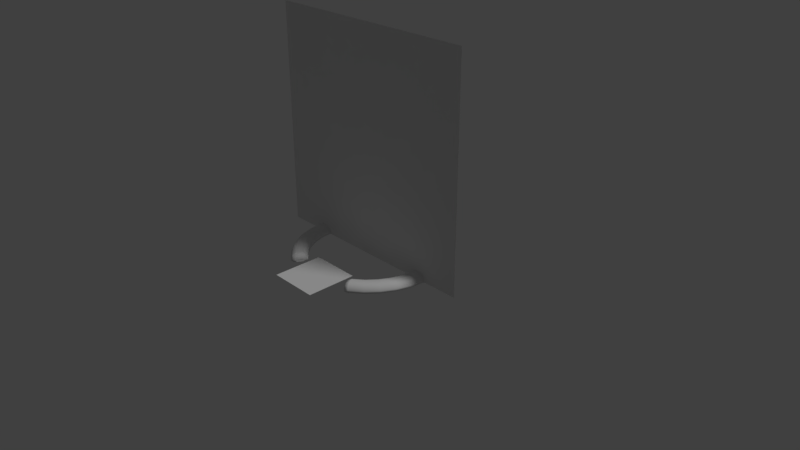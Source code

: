 # Source: tt1.blend  (saved by Blender 2.79.0; exported with 4.5.12 LTS)
import bpy
from mathutils import Matrix  # noqa: F401  (used for matrix-valued properties, if any)

bpy.ops.wm.read_factory_settings(use_empty=True)
scene = bpy.context.scene
scene.name = 'Scene'

# ---- collections
col_collection_1 = bpy.data.collections.new('Collection 1'); scene.collection.children.link(col_collection_1)

# ---- materials (node trees are filled in below, after node groups)
mat_base = bpy.data.materials.new('base')
mat_base.alpha_threshold = 0.0
mat_base.use_transparent_shadow = False
mat_base.roughness = 0.5

# ---- material node trees

# ---- world
world_world = bpy.data.worlds.new('World'); scene.world = world_world
world_world.color = (0.05088, 0.05088, 0.05088)
world_world.use_sun_shadow = False
world_world.sun_shadow_jitter_overblur = 0.0
world_world.cycles.sampling_method = 'MANUAL'

# ---- cameras
cam_camera = bpy.data.cameras.new('Camera')
cam_camera.clip_end = 100.0
cam_camera.lens = 35.0
cam_camera.sensor_width = 32.0
cam_camera.sensor_height = 18.0
cam_camera.ortho_scale = 7.314
cam_camera.dof.focus_distance = 0.0
cam_camera.dof.aperture_fstop = 128.0

# ---- lights
light_lamp = bpy.data.lights.new('Lamp', 'SUN')
light_lamp.transmission_factor = 0.0
light_lamp.cutoff_distance = 30.0
light_lamp.angle = 0.1993
light_lamp.energy = 1.0
light_lamp.shadow_buffer_clip_start = 1.001
light_lamp.shadow_soft_size = 0.1
light_lamp.shadow_cascade_max_distance = 1000.0

# ---- meshes
me_cylinder_006 = bpy.data.meshes.new('Cylinder.006')
me_cylinder_006.from_pydata([(-4.768e-07, 1.0, -4.843e-08), (0.1951, 0.9808, -4.843e-08), (0.3827, 0.9239, -4.843e-08), (0.5556, 0.8315, -4.843e-08), (0.7071, 0.7071, -4.843e-08), (0.8315, 0.5556, -4.843e-08), (0.9239, 0.3827, -4.843e-08), (0.9808, 0.1951, -4.843e-08), (1.0, 7.55e-08, -4.843e-08), (0.9808, -0.1951, -4.843e-08), (0.9239, -0.3827, -4.843e-08), (0.8315, -0.5556, -4.843e-08), (0.7071, -0.7071, -4.843e-08), (0.5556, -0.8315, -4.843e-08), (-0.5556, -0.8315, -4.843e-08), (-0.7071, -0.7071, -4.843e-08), (-0.8315, -0.5556, -4.843e-08), (-0.9239, -0.3827, -4.843e-08), (-0.9808, -0.1951, -4.843e-08), (-1.0, 9.656e-07, -4.843e-08), (-0.9808, 0.1951, -4.843e-08), (-0.9239, 0.3827, -4.843e-08), (-0.8315, 0.5556, -4.843e-08), (-0.7071, 0.7071, -4.843e-08), (-0.5556, 0.8315, -4.843e-08), (-0.3827, 0.9239, -4.843e-08), (-0.1951, 0.9808, -4.843e-08), (0.7824, 5.907e-08, -5.96e-08), (0.7674, 0.1526, -5.96e-08), (0.7674, -0.1526, -4.098e-08), (0.7228, -0.2994, -4.098e-08), (0.6505, -0.4347, -4.098e-08), (0.5532, -0.5532, -4.098e-08), (0.4347, -0.6505, -4.098e-08), (-0.4347, -0.6505, -5.96e-08), (-0.6505, -0.4347, -5.96e-08), (-0.7228, -0.2994, -5.215e-08), (-0.5532, -0.5532, -5.96e-08), (-0.7674, 0.1526, -4.098e-08), (-0.7824, 7.555e-07, -5.215e-08), (-0.7674, -0.1526, -5.215e-08), (0.7228, 0.2994, -5.96e-08), (0.6505, 0.4347, -2.235e-08), (-0.6505, 0.4347, -4.098e-08), (-0.7228, 0.2994, -4.098e-08), (0.5532, 0.5532, -2.235e-08), (-0.5532, 0.5532, -4.098e-08), (0.4347, 0.6505, -2.235e-08), (-0.4347, 0.6505, -4.098e-08), (0.2994, 0.7228, -2.235e-08), (0.1526, 0.7674, -2.235e-08), (-0.2994, 0.7228, -5.215e-08), (-0.1526, 0.7674, -3.725e-08), (-4.768e-07, 0.7824, -5.96e-08), (-5.299e-07, 0.9297, 0.1), (-4.768e-07, 1.0, 0.03), (-4.924e-07, 0.9794, 0.0795), (0.1814, 0.9118, 0.1), (0.1951, 0.9808, 0.03), (0.1911, 0.9606, 0.0795), (0.3558, 0.8589, 0.1), (0.3827, 0.9239, 0.03), (0.3748, 0.9048, 0.0795), (0.5165, 0.773, 0.1), (0.5556, 0.8315, 0.03), (0.5441, 0.8143, 0.0795), (0.6574, 0.6574, 0.1), (0.7071, 0.7071, 0.03), (0.6925, 0.6925, 0.0795), (0.773, 0.5165, 0.1), (0.8315, 0.5556, 0.03), (0.8143, 0.5441, 0.0795), (0.8589, 0.3558, 0.1), (0.9239, 0.3827, 0.03), (0.9048, 0.3748, 0.0795), (0.9118, 0.1814, 0.1), (0.9808, 0.1951, 0.03), (0.9606, 0.1911, 0.0795), (0.9297, 7.019e-08, 0.1), (1.0, 7.55e-08, 0.03), (0.9794, 7.398e-08, 0.0795), (0.9118, -0.1814, 0.1), (0.9808, -0.1951, 0.03), (0.9606, -0.1911, 0.0795), (0.8589, -0.3558, 0.1), (0.9239, -0.3827, 0.03), (0.9048, -0.3748, 0.0795), (0.773, -0.5165, 0.1), (0.8315, -0.5556, 0.03), (0.8143, -0.5441, 0.0795), (0.6574, -0.6574, 0.1), (0.7071, -0.7071, 0.03), (0.6925, -0.6925, 0.0795), (0.5165, -0.773, 0.1), (0.5556, -0.8315, 0.03), (0.5441, -0.8143, 0.0795), (-0.5165, -0.773, 0.1), (-0.5556, -0.8315, 0.03), (-0.5441, -0.8143, 0.0795), (-0.6574, -0.6574, 0.1), (-0.7071, -0.7071, 0.03), (-0.6925, -0.6925, 0.0795), (-0.773, -0.5165, 0.1), (-0.8315, -0.5556, 0.03), (-0.8143, -0.5441, 0.0795), (-0.8589, -0.3558, 0.1), (-0.9239, -0.3827, 0.03), (-0.9048, -0.3748, 0.0795), (-0.9118, -0.1814, 0.1), (-0.9808, -0.1951, 0.03), (-0.9606, -0.1911, 0.0795), (-0.9297, 8.977e-07, 0.1), (-1.0, 9.656e-07, 0.03), (-0.9794, 9.456e-07, 0.0795), (-0.9118, 0.1814, 0.1), (-0.9808, 0.1951, 0.03), (-0.9606, 0.1911, 0.0795), (-0.8589, 0.3558, 0.1), (-0.9239, 0.3827, 0.03), (-0.9048, 0.3748, 0.0795), (-0.773, 0.5165, 0.1), (-0.8315, 0.5556, 0.03), (-0.8143, 0.5441, 0.0795), (-0.6574, 0.6574, 0.1), (-0.7071, 0.7071, 0.03), (-0.6925, 0.6925, 0.0795), (-0.5165, 0.773, 0.1), (-0.5556, 0.8315, 0.03), (-0.5441, 0.8143, 0.0795), (-0.3558, 0.8589, 0.1), (-0.3827, 0.9239, 0.03), (-0.3748, 0.9048, 0.0795), (-0.1814, 0.9118, 0.1), (-0.1951, 0.9808, 0.03), (-0.1911, 0.9606, 0.0795), (0.7824, 5.907e-08, 0.03), (0.8527, 6.438e-08, 0.1), (0.803, 6.059e-08, 0.0795), (0.8363, 0.1664, 0.1), (0.7674, 0.1526, 0.03), (0.7876, 0.1567, 0.0795), (0.7674, -0.1526, 0.03), (0.8363, -0.1664, 0.1), (0.7876, -0.1567, 0.0795), (0.7228, -0.2994, 0.03), (0.7878, -0.3263, 0.1), (0.7419, -0.3073, 0.0795), (0.6505, -0.4347, 0.03), (0.709, -0.4738, 0.1), (0.6677, -0.4461, 0.0795), (0.5532, -0.5532, 0.03), (0.603, -0.603, 0.1), (0.5678, -0.5678, 0.0795), (0.4347, -0.6505, 0.03), (0.4738, -0.709, 0.1), (0.4461, -0.6677, 0.0795), (-0.4347, -0.6505, 0.03), (-0.4738, -0.709, 0.1), (-0.4461, -0.6677, 0.0795), (-0.709, -0.4738, 0.1), (-0.6505, -0.4347, 0.03), (-0.6677, -0.4461, 0.0795), (-0.7228, -0.2994, 0.03), (-0.7878, -0.3263, 0.1), (-0.7419, -0.3073, 0.0795), (-0.603, -0.603, 0.1), (-0.5532, -0.5532, 0.03), (-0.5678, -0.5678, 0.0795), (-0.7674, 0.1526, 0.03), (-0.8363, 0.1664, 0.1), (-0.7876, 0.1567, 0.0795), (-0.8527, 8.234e-07, 0.1), (-0.7824, 7.555e-07, 0.03), (-0.803, 7.754e-07, 0.0795), (-0.8363, -0.1664, 0.1), (-0.7674, -0.1526, 0.03), (-0.7876, -0.1567, 0.0795), (0.7878, 0.3263, 0.1), (0.7228, 0.2994, 0.03), (0.7419, 0.3073, 0.0795), (0.709, 0.4738, 0.1), (0.6505, 0.4347, 0.03), (0.6677, 0.4461, 0.0795), (-0.6505, 0.4347, 0.03), (-0.709, 0.4738, 0.1), (-0.6677, 0.4461, 0.0795), (-0.7878, 0.3263, 0.1), (-0.7228, 0.2994, 0.03), (-0.7419, 0.3073, 0.0795), (0.603, 0.603, 0.1), (0.5532, 0.5532, 0.03), (0.5678, 0.5678, 0.0795), (-0.5532, 0.5532, 0.03), (-0.603, 0.603, 0.1), (-0.5678, 0.5678, 0.0795), (0.4738, 0.709, 0.1), (0.4347, 0.6505, 0.03), (0.4461, 0.6677, 0.0795), (-0.4347, 0.6505, 0.03), (-0.4738, 0.709, 0.1), (-0.4461, 0.6677, 0.0795), (0.3263, 0.7878, 0.1), (0.2994, 0.7228, 0.03), (0.3073, 0.7419, 0.0795), (0.1664, 0.8363, 0.1), (0.1526, 0.7674, 0.03), (0.1567, 0.7876, 0.0795), (-0.2994, 0.7228, 0.03), (-0.3263, 0.7878, 0.1), (-0.3073, 0.7419, 0.0795), (-0.1526, 0.7674, 0.03), (-0.1664, 0.8363, 0.1), (-0.1567, 0.7876, 0.0795), (-4.214e-07, 0.8527, 0.1), (-4.768e-07, 0.7824, 0.03), (-4.606e-07, 0.803, 0.0795), (-0.4347, -0.6505, -5.96e-08), (-0.418, -0.7274, -5.588e-08), (-0.4105, -0.6834, -5.96e-08), (-0.418, -0.7274, 0.01806), (-0.4347, -0.6505, 0.03), (-0.4105, -0.6834, 0.0265), (-0.4449, -0.6683, 0.0795), (-0.4212, -0.733, 0.03357), (-0.4187, -0.6976, 0.06604), (-0.4696, -0.7112, 0.1), (-0.429, -0.7465, 0.04), (-0.4384, -0.7319, 0.08243), (-0.4553, -0.7922, 0.04), (-0.5079, -0.7776, 0.1), (-0.4732, -0.7922, 0.08243), (-0.4663, -0.8112, -4.843e-08), (-0.5428, -0.8383, -4.843e-08), (-0.5011, -0.8407, -4.47e-08), (-0.463, -0.8056, 0.03357), (-0.5326, -0.8205, 0.0795), (-0.4929, -0.8265, 0.06604), (-0.5428, -0.8383, 0.03), (-0.4663, -0.8112, 0.01806), (-0.5011, -0.8407, 0.0265), (0.418, -0.7274, -4.843e-08), (0.4347, -0.6505, -4.098e-08), (0.4105, -0.6834, -4.47e-08), (0.429, -0.7465, 0.04), (0.4696, -0.7112, 0.1), (0.4384, -0.7319, 0.08243), (0.4212, -0.733, 0.03357), (0.4449, -0.6683, 0.0795), (0.4187, -0.6976, 0.06604), (0.4347, -0.6505, 0.03), (0.418, -0.7274, 0.01806), (0.4105, -0.6834, 0.0265), (0.4663, -0.8112, 0.01806), (0.5428, -0.8383, 0.03), (0.5011, -0.8407, 0.0265), (0.5428, -0.8383, -4.843e-08), (0.4663, -0.8112, -4.843e-08), (0.5011, -0.8407, -4.843e-08), (0.5326, -0.8205, 0.0795), (0.463, -0.8056, 0.03357), (0.4929, -0.8265, 0.06604), (0.4553, -0.7922, 0.04), (0.5079, -0.7776, 0.1), (0.4732, -0.7922, 0.08243), (-0.4179, -0.7279, -5.588e-08), (-0.4179, -0.7279, 0.01806), (-0.4662, -0.8117, -4.843e-08), (-0.4662, -0.8117, 0.01806), (0.4176, -0.7274, -4.843e-08), (0.4176, -0.7274, 0.01806), (0.4659, -0.8112, 0.01806), (0.4659, -0.8112, -4.843e-08)], [], [(26, 133, 55, 0), (2, 61, 64, 3), (3, 64, 67, 4), (4, 67, 70, 5), (5, 70, 73, 6), (6, 73, 76, 7), (7, 76, 79, 8), (8, 79, 82, 9), (29, 141, 135, 27), (10, 85, 88, 11), (11, 88, 91, 12), (12, 91, 94, 13), (262, 258, 95, 93), (14, 97, 100, 15), (15, 100, 103, 16), (16, 103, 106, 17), (17, 106, 109, 18), (18, 109, 112, 19), (19, 112, 115, 20), (20, 115, 118, 21), (21, 118, 121, 22), (22, 121, 124, 23), (23, 124, 127, 24), (24, 127, 130, 25), (25, 130, 133, 26), (0, 55, 58, 1), (1, 58, 61, 2), (53, 52, 26), (28, 139, 178, 41), (33, 153, 150, 32), (32, 150, 147, 31), (44, 187, 168, 38), (30, 144, 141, 29), (153, 249, 247, 155), (43, 183, 187, 44), (46, 192, 183, 43), (53, 214, 210, 52), (48, 198, 192, 46), (37, 166, 156, 34), (9, 82, 85, 10), (51, 207, 198, 48), (47, 196, 202, 49), (39, 172, 175, 40), (36, 162, 160, 35), (35, 160, 166, 37), (52, 210, 207, 51), (42, 181, 190, 45), (41, 178, 181, 42), (31, 147, 144, 30), (222, 220, 156, 158), (49, 202, 205, 50), (50, 205, 214, 53), (38, 168, 172, 39), (45, 190, 196, 47), (219, 226, 217), (40, 175, 162, 36), (58, 55, 56, 59), (59, 56, 54, 57), (61, 58, 59, 62), (62, 59, 57, 60), (64, 61, 62, 65), (65, 62, 60, 63), (67, 64, 65, 68), (68, 65, 63, 66), (70, 67, 68, 71), (71, 68, 66, 69), (73, 70, 71, 74), (74, 71, 69, 72), (76, 73, 74, 77), (77, 74, 72, 75), (79, 76, 77, 80), (80, 77, 75, 78), (82, 79, 80, 83), (83, 80, 78, 81), (85, 82, 83, 86), (86, 83, 81, 84), (88, 85, 86, 89), (89, 86, 84, 87), (91, 88, 89, 92), (92, 89, 87, 90), (94, 91, 92, 95), (95, 92, 90, 93), (232, 237, 97, 14), (100, 97, 98, 101), (101, 98, 96, 99), (103, 100, 101, 104), (104, 101, 99, 102), (106, 103, 104, 107), (107, 104, 102, 105), (109, 106, 107, 110), (110, 107, 105, 108), (112, 109, 110, 113), (113, 110, 108, 111), (115, 112, 113, 116), (116, 113, 111, 114), (118, 115, 116, 119), (119, 116, 114, 117), (121, 118, 119, 122), (122, 119, 117, 120), (124, 121, 122, 125), (125, 122, 120, 123), (127, 124, 125, 128), (128, 125, 123, 126), (130, 127, 128, 131), (131, 128, 126, 129), (133, 130, 131, 134), (134, 131, 129, 132), (55, 133, 134, 56), (56, 134, 132, 54), (27, 135, 139, 28), (139, 135, 137, 140), (140, 137, 136, 138), (135, 141, 143, 137), (137, 143, 142, 136), (141, 144, 146, 143), (143, 146, 145, 142), (144, 147, 149, 146), (146, 149, 148, 145), (151, 148, 149, 152), (152, 149, 147, 150), (150, 153, 155, 152), (152, 155, 154, 151), (258, 253, 94, 95), (148, 151, 90), (160, 162, 164, 161), (161, 164, 163, 159), (166, 160, 161, 167), (167, 161, 159, 165), (165, 157, 158, 167), (167, 158, 156, 166), (172, 168, 170, 173), (173, 170, 169, 171), (175, 172, 173, 176), (176, 173, 171, 174), (162, 175, 176, 164), (164, 176, 174, 163), (178, 139, 140, 179), (179, 140, 138, 177), (181, 178, 179, 182), (182, 179, 177, 180), (187, 183, 185, 188), (188, 185, 184, 186), (168, 187, 188, 170), (170, 188, 186, 169), (190, 181, 182, 191), (191, 182, 180, 189), (193, 184, 185, 194), (194, 185, 183, 192), (189, 195, 197, 191), (191, 197, 196, 190), (192, 198, 200, 194), (194, 200, 199, 193), (202, 196, 197, 203), (203, 197, 195, 201), (205, 202, 203, 206), (206, 203, 201, 204), (198, 207, 209, 200), (200, 209, 208, 199), (207, 210, 212, 209), (209, 212, 211, 208), (214, 205, 206, 215), (215, 206, 204, 213), (210, 214, 215, 212), (212, 215, 213, 211), (54, 204, 57), (225, 222, 158, 157), (31, 11, 12), (159, 163, 105), (252, 261, 256), (13, 94, 253, 255), (155, 247, 244, 154), (98, 235, 229, 96), (34, 156, 220, 216), (97, 237, 235, 98), (219, 217, 218, 221), (221, 218, 216, 220), (220, 222, 224, 221), (221, 224, 223, 219), (222, 225, 227, 224), (224, 227, 226, 223), (228, 226, 227, 230), (230, 227, 225, 229), (234, 228, 230, 236), (236, 230, 229, 235), (238, 234, 236, 239), (239, 236, 235, 237), (237, 232, 233, 239), (239, 233, 231, 238), (35, 37, 16), (246, 243, 245, 248), (248, 245, 244, 247), (250, 246, 248, 251), (251, 248, 247, 249), (249, 241, 242, 251), (251, 242, 240, 250), (252, 256, 257, 254), (254, 257, 255, 253), (253, 258, 260, 254), (254, 260, 259, 252), (262, 244, 245, 263), (263, 245, 243, 261), (258, 262, 263, 260), (260, 263, 261, 259), (241, 249, 153, 33), (60, 57, 201), (54, 132, 211), (129, 126, 208), (123, 120, 184), (117, 114, 186), (111, 171, 169), (111, 169, 114), (120, 117, 186), (132, 129, 208), (63, 60, 201), (69, 66, 180), (75, 72, 177), (136, 78, 75), (138, 136, 75), (72, 69, 180), (114, 169, 186), (120, 186, 184), (177, 138, 75), (180, 177, 72), (123, 184, 193), (123, 193, 199), (180, 66, 189), (189, 66, 63), (123, 199, 126), (126, 199, 208), (195, 189, 63), (201, 195, 63), (132, 208, 211), (54, 211, 213), (201, 57, 204), (54, 213, 204), (96, 229, 157), (229, 225, 157), (102, 99, 159), (108, 105, 163), (171, 111, 108), (174, 171, 108), (105, 102, 159), (96, 157, 165), (96, 165, 99), (163, 174, 108), (99, 165, 159), (81, 78, 136), (81, 136, 142), (87, 84, 148), (93, 90, 151), (244, 262, 154), (154, 262, 93), (90, 87, 148), (81, 142, 145), (81, 145, 84), (151, 154, 93), (84, 145, 148), (234, 238, 228), (231, 217, 226), (219, 223, 226), (226, 228, 231), (238, 231, 228), (246, 250, 243), (240, 256, 261), (252, 259, 261), (261, 243, 240), (250, 240, 243), (26, 0, 53), (1, 2, 50), (3, 4, 45), (5, 6, 42), (7, 8, 27), (7, 27, 28), (4, 5, 42), (0, 1, 53), (24, 25, 51), (22, 23, 43), (20, 21, 44), (39, 19, 20), (38, 39, 20), (21, 22, 43), (25, 26, 52), (7, 28, 41), (7, 41, 6), (44, 38, 20), (43, 44, 21), (6, 41, 42), (4, 42, 45), (43, 23, 46), (46, 23, 24), (3, 45, 47), (3, 47, 49), (48, 46, 24), (51, 48, 24), (3, 49, 2), (49, 50, 2), (52, 51, 25), (1, 50, 53), (13, 255, 256), (257, 256, 255), (242, 241, 33), (242, 33, 240), (256, 240, 13), (12, 13, 33), (10, 11, 30), (8, 9, 29), (29, 27, 8), (30, 29, 9), (9, 10, 30), (13, 240, 33), (12, 33, 32), (30, 11, 31), (12, 32, 31), (18, 19, 39), (18, 39, 40), (16, 17, 36), (14, 15, 37), (233, 232, 231), (217, 231, 14), (34, 216, 218), (37, 34, 14), (218, 217, 34), (232, 14, 231), (17, 18, 40), (17, 40, 36), (217, 14, 34), (37, 15, 16), (16, 36, 35), (231, 238, 267, 266), (217, 219, 265, 264), (265, 267, 266, 264), (256, 252, 270, 271), (240, 250, 269, 268), (268, 271, 270, 269)])
me_cylinder_006.polygons.foreach_set('use_smooth', [True] * 334)
_uv = me_cylinder_006.uv_layers.new(name='UVMap')
_uv.uv.foreach_set('vector', [0.9668, 0.08828, 0.9668, 0.08828, 0.9688, 0.08828, 0.9688, 0.08828, 0.9736, 0.08828, 0.9736, 0.08828, 0.9756, 0.08828, 0.9756, 0.08828, 0.9756, 0.08828, 0.9756, 0.08828, 0.9775, 0.08828, 0.9775, 0.08828, 0.9775, 0.08828, 0.9775, 0.08828, 0.9795, 0.08828, 0.9795, 0.08828, 0.9795, 0.08828, 0.9795, 0.08828, 0.9814, 0.08828, 0.9814, 0.08828, 0.9814, 0.08828, 0.9814, 0.08828, 0.9844, 0.08828, 0.9844, 0.08828, 0.9844, 0.08828, 0.9844, 0.08828, 0.9863, 0.08828, 0.9863, 0.08828, 0.9863, 0.08828, 0.9863, 0.08828, 0.9883, 0.08828, 0.9883, 0.08828, 0.9766, 0.08828, 0.9766, 0.07187, 0.9756, 0.07187, 0.9756, 0.08828, 0.9902, 0.08828, 0.9902, 0.08828, 0.9932, 0.08828, 0.9932, 0.08828, 0.9932, 0.08828, 0.9932, 0.08828, 0.9951, 0.08828, 0.9951, 0.08828, 0.9951, 0.08828, 0.9951, 0.08828, 0.9971, 0.08828, 0.9971, 0.08828, 0.8789, 0.003125, 0.9336, 0.003125, 0.9336, 0.04844, 0.8789, 0.04844, 0.9404, 0.08828, 0.9404, 0.08828, 0.9424, 0.08828, 0.9424, 0.08828, 0.9424, 0.08828, 0.9424, 0.08828, 0.9443, 0.08828, 0.9443, 0.08828, 0.9443, 0.08828, 0.9443, 0.08828, 0.9473, 0.08828, 0.9473, 0.08828, 0.9473, 0.08828, 0.9473, 0.08828, 0.9492, 0.08828, 0.9492, 0.08828, 0.9492, 0.08828, 0.9492, 0.08828, 0.9512, 0.08828, 0.9512, 0.08828, 0.9512, 0.08828, 0.9512, 0.08828, 0.9531, 0.08828, 0.9531, 0.08828, 0.9531, 0.08828, 0.9531, 0.08828, 0.9561, 0.08828, 0.9561, 0.08828, 0.9561, 0.08828, 0.9561, 0.08828, 0.958, 0.08828, 0.958, 0.08828, 0.958, 0.08828, 0.958, 0.08828, 0.96, 0.08828, 0.96, 0.08828, 0.96, 0.08828, 0.96, 0.08828, 0.9619, 0.08828, 0.9619, 0.08828, 0.9619, 0.08828, 0.9619, 0.08828, 0.9639, 0.08828, 0.9639, 0.08828, 0.9639, 0.08828, 0.9639, 0.08828, 0.9668, 0.08828, 0.9668, 0.08828, 0.9688, 0.08828, 0.9688, 0.08828, 0.9707, 0.08828, 0.9707, 0.08828, 0.9707, 0.08828, 0.9707, 0.08828, 0.9736, 0.08828, 0.9736, 0.08828, 0.8789, 0.003125, 0.9336, 0.003125, 0.9336, 0.04844, 0.9736, 0.08828, 0.9736, 0.07187, 0.9717, 0.07187, 0.9717, 0.08828, 0.9834, 0.08828, 0.9834, 0.07187, 0.9824, 0.07187, 0.9824, 0.08828, 0.9824, 0.08828, 0.9824, 0.07187, 0.9805, 0.07187, 0.9805, 0.08828, 0.9512, 0.08828, 0.9512, 0.07187, 0.9492, 0.07187, 0.9492, 0.08828, 0.9785, 0.08828, 0.9785, 0.07187, 0.9766, 0.07187, 0.9766, 0.08828, 0.8789, 0.003125, 0.9336, 0.003125, 0.9336, 0.04844, 0.8789, 0.04844, 0.9531, 0.08828, 0.9531, 0.07187, 0.9512, 0.07187, 0.9512, 0.08828, 0.9551, 0.08828, 0.9551, 0.07187, 0.9531, 0.07187, 0.9531, 0.08828, 0.9609, 0.08828, 0.9609, 0.07187, 0.96, 0.07187, 0.96, 0.08828, 0.9561, 0.08828, 0.9561, 0.07187, 0.9551, 0.07187, 0.9551, 0.08828, 0.9414, 0.08828, 0.9414, 0.07187, 0.9395, 0.07187, 0.9395, 0.08828, 0.9883, 0.08828, 0.9883, 0.08828, 0.9902, 0.08828, 0.9902, 0.08828, 0.958, 0.08828, 0.958, 0.07187, 0.9561, 0.07187, 0.9561, 0.08828, 0.9668, 0.08828, 0.9668, 0.07187, 0.9648, 0.07187, 0.9648, 0.08828, 0.9473, 0.08828, 0.9473, 0.07187, 0.9463, 0.07187, 0.9463, 0.08828, 0.9443, 0.08828, 0.9443, 0.07187, 0.9424, 0.07187, 0.9424, 0.08828, 0.9424, 0.08828, 0.9424, 0.07187, 0.9414, 0.07187, 0.9414, 0.08828, 0.96, 0.08828, 0.96, 0.07187, 0.958, 0.07187, 0.958, 0.08828, 0.9697, 0.08828, 0.9697, 0.07187, 0.9678, 0.07187, 0.9678, 0.08828, 0.9717, 0.08828, 0.9717, 0.07187, 0.9697, 0.07187, 0.9697, 0.08828, 0.9805, 0.08828, 0.9805, 0.07187, 0.9785, 0.07187, 0.9785, 0.08828, 0.8789, 0.003125, 0.9336, 0.003125, 0.9336, 0.04844, 0.8789, 0.04844, 0.9648, 0.08828, 0.9648, 0.07187, 0.9629, 0.07187, 0.9629, 0.08828, 0.9629, 0.08828, 0.9629, 0.07187, 0.9609, 0.07187, 0.9609, 0.08828, 0.9492, 0.08828, 0.9492, 0.07187, 0.9473, 0.07187, 0.9473, 0.08828, 0.9678, 0.08828, 0.9678, 0.07187, 0.9668, 0.07187, 0.9668, 0.08828, 0.8789, 0.003125, 0.9336, 0.003125, 0.9336, 0.04844, 0.9463, 0.08828, 0.9463, 0.07187, 0.9443, 0.07187, 0.9443, 0.08828, 0.8789, 0.003125, 0.9336, 0.003125, 0.9336, 0.04844, 0.8789, 0.04844, 0.8789, 0.003125, 0.9336, 0.003125, 0.9336, 0.04844, 0.8789, 0.04844, 0.8789, 0.003125, 0.9336, 0.003125, 0.9336, 0.04844, 0.8789, 0.04844, 0.8789, 0.003125, 0.9336, 0.003125, 0.9336, 0.04844, 0.8789, 0.04844, 0.8789, 0.003125, 0.9336, 0.003125, 0.9336, 0.04844, 0.8789, 0.04844, 0.8789, 0.003125, 0.9336, 0.003125, 0.9336, 0.04844, 0.8789, 0.04844, 0.8789, 0.003125, 0.9336, 0.003125, 0.9336, 0.04844, 0.8789, 0.04844, 0.8789, 0.003125, 0.9336, 0.003125, 0.9336, 0.04844, 0.8789, 0.04844, 0.8789, 0.003125, 0.9336, 0.003125, 0.9336, 0.04844, 0.8789, 0.04844, 0.8789, 0.003125, 0.9336, 0.003125, 0.9336, 0.04844, 0.8789, 0.04844, 0.8789, 0.003125, 0.9336, 0.003125, 0.9336, 0.04844, 0.8789, 0.04844, 0.8789, 0.003125, 0.9336, 0.003125, 0.9336, 0.04844, 0.8789, 0.04844, 0.8789, 0.003125, 0.9336, 0.003125, 0.9336, 0.04844, 0.8789, 0.04844, 0.8789, 0.003125, 0.9336, 0.003125, 0.9336, 0.04844, 0.8789, 0.04844, 0.8789, 0.003125, 0.9336, 0.003125, 0.9336, 0.04844, 0.8789, 0.04844, 0.8789, 0.003125, 0.9336, 0.003125, 0.9336, 0.04844, 0.8789, 0.04844, 0.8789, 0.003125, 0.9336, 0.003125, 0.9336, 0.04844, 0.8789, 0.04844, 0.8789, 0.003125, 0.9336, 0.003125, 0.9336, 0.04844, 0.8789, 0.04844, 0.8789, 0.003125, 0.9336, 0.003125, 0.9336, 0.04844, 0.8789, 0.04844, 0.8789, 0.003125, 0.9336, 0.003125, 0.9336, 0.04844, 0.8789, 0.04844, 0.8789, 0.003125, 0.9336, 0.003125, 0.9336, 0.04844, 0.8789, 0.04844, 0.8789, 0.003125, 0.9336, 0.003125, 0.9336, 0.04844, 0.8789, 0.04844, 0.8789, 0.003125, 0.9336, 0.003125, 0.9336, 0.04844, 0.8789, 0.04844, 0.8789, 0.003125, 0.9336, 0.003125, 0.9336, 0.04844, 0.8789, 0.04844, 0.8789, 0.003125, 0.9336, 0.003125, 0.9336, 0.04844, 0.8789, 0.04844, 0.8789, 0.003125, 0.9336, 0.003125, 0.9336, 0.04844, 0.8789, 0.04844, 0.9395, 0.08828, 0.9395, 0.08828, 0.9404, 0.08828, 0.9404, 0.08828, 0.8789, 0.003125, 0.9336, 0.003125, 0.9336, 0.04844, 0.8789, 0.04844, 0.8789, 0.003125, 0.9336, 0.003125, 0.9336, 0.04844, 0.8789, 0.04844, 0.8789, 0.003125, 0.9336, 0.003125, 0.9336, 0.04844, 0.8789, 0.04844, 0.8789, 0.003125, 0.9336, 0.003125, 0.9336, 0.04844, 0.8789, 0.04844, 0.8789, 0.003125, 0.9336, 0.003125, 0.9336, 0.04844, 0.8789, 0.04844, 0.8789, 0.003125, 0.9336, 0.003125, 0.9336, 0.04844, 0.8789, 0.04844, 0.8789, 0.003125, 0.9336, 0.003125, 0.9336, 0.04844, 0.8789, 0.04844, 0.8789, 0.003125, 0.9336, 0.003125, 0.9336, 0.04844, 0.8789, 0.04844, 0.8789, 0.003125, 0.9336, 0.003125, 0.9336, 0.04844, 0.8789, 0.04844, 0.8789, 0.003125, 0.9336, 0.003125, 0.9336, 0.04844, 0.8789, 0.04844, 0.8789, 0.003125, 0.9336, 0.003125, 0.9336, 0.04844, 0.8789, 0.04844, 0.8789, 0.003125, 0.9336, 0.003125, 0.9336, 0.04844, 0.8789, 0.04844, 0.8789, 0.003125, 0.9336, 0.003125, 0.9336, 0.04844, 0.8789, 0.04844, 0.8789, 0.003125, 0.9336, 0.003125, 0.9336, 0.04844, 0.8789, 0.04844, 0.8789, 0.003125, 0.9336, 0.003125, 0.9336, 0.04844, 0.8789, 0.04844, 0.8789, 0.003125, 0.9336, 0.003125, 0.9336, 0.04844, 0.8789, 0.04844, 0.8789, 0.003125, 0.9336, 0.003125, 0.9336, 0.04844, 0.8789, 0.04844, 0.8789, 0.003125, 0.9336, 0.003125, 0.9336, 0.04844, 0.8789, 0.04844, 0.8789, 0.003125, 0.9336, 0.003125, 0.9336, 0.04844, 0.8789, 0.04844, 0.8789, 0.003125, 0.9336, 0.003125, 0.9336, 0.04844, 0.8789, 0.04844, 0.8789, 0.003125, 0.9336, 0.003125, 0.9336, 0.04844, 0.8789, 0.04844, 0.8789, 0.003125, 0.9336, 0.003125, 0.9336, 0.04844, 0.8789, 0.04844, 0.8789, 0.003125, 0.9336, 0.003125, 0.9336, 0.04844, 0.8789, 0.04844, 0.8789, 0.003125, 0.9336, 0.003125, 0.9336, 0.04844, 0.8789, 0.04844, 0.8789, 0.003125, 0.9336, 0.003125, 0.9336, 0.04844, 0.8789, 0.04844, 0.8789, 0.003125, 0.9336, 0.003125, 0.9336, 0.04844, 0.8789, 0.04844, 0.9756, 0.08828, 0.9756, 0.07187, 0.9736, 0.07187, 0.9736, 0.08828, 0.8789, 0.003125, 0.9336, 0.003125, 0.9336, 0.04844, 0.8789, 0.04844, 0.8789, 0.003125, 0.9336, 0.003125, 0.9336, 0.04844, 0.8789, 0.04844, 0.8789, 0.003125, 0.9336, 0.003125, 0.9336, 0.04844, 0.8789, 0.04844, 0.8789, 0.003125, 0.9336, 0.003125, 0.9336, 0.04844, 0.8789, 0.04844, 0.8789, 0.003125, 0.9336, 0.003125, 0.9336, 0.04844, 0.8789, 0.04844, 0.8789, 0.003125, 0.9336, 0.003125, 0.9336, 0.04844, 0.8789, 0.04844, 0.8789, 0.003125, 0.9336, 0.003125, 0.9336, 0.04844, 0.8789, 0.04844, 0.8789, 0.003125, 0.9336, 0.003125, 0.9336, 0.04844, 0.8789, 0.04844, 0.8789, 0.003125, 0.9336, 0.003125, 0.9336, 0.04844, 0.8789, 0.04844, 0.8789, 0.003125, 0.9336, 0.003125, 0.9336, 0.04844, 0.8789, 0.04844, 0.8789, 0.003125, 0.9336, 0.003125, 0.9336, 0.04844, 0.8789, 0.04844, 0.8789, 0.003125, 0.9336, 0.003125, 0.9336, 0.04844, 0.8789, 0.04844, 0.8789, 0.003125, 0.9336, 0.003125, 0.9336, 0.04844, 0.8789, 0.04844, 0.8789, 0.003125, 0.9336, 0.003125, 0.9336, 0.04844, 0.8789, 0.003125, 0.9336, 0.003125, 0.9336, 0.04844, 0.8789, 0.04844, 0.8789, 0.003125, 0.9336, 0.003125, 0.9336, 0.04844, 0.8789, 0.04844, 0.8789, 0.003125, 0.9336, 0.003125, 0.9336, 0.04844, 0.8789, 0.04844, 0.8789, 0.003125, 0.9336, 0.003125, 0.9336, 0.04844, 0.8789, 0.04844, 0.8789, 0.003125, 0.9336, 0.003125, 0.9336, 0.04844, 0.8789, 0.04844, 0.8789, 0.003125, 0.9336, 0.003125, 0.9336, 0.04844, 0.8789, 0.04844, 0.8789, 0.003125, 0.9336, 0.003125, 0.9336, 0.04844, 0.8789, 0.04844, 0.8789, 0.003125, 0.9336, 0.003125, 0.9336, 0.04844, 0.8789, 0.04844, 0.8789, 0.003125, 0.9336, 0.003125, 0.9336, 0.04844, 0.8789, 0.04844, 0.8789, 0.003125, 0.9336, 0.003125, 0.9336, 0.04844, 0.8789, 0.04844, 0.8789, 0.003125, 0.9336, 0.003125, 0.9336, 0.04844, 0.8789, 0.04844, 0.8789, 0.003125, 0.9336, 0.003125, 0.9336, 0.04844, 0.8789, 0.04844, 0.8789, 0.003125, 0.9336, 0.003125, 0.9336, 0.04844, 0.8789, 0.04844, 0.8789, 0.003125, 0.9336, 0.003125, 0.9336, 0.04844, 0.8789, 0.04844, 0.8789, 0.003125, 0.9336, 0.003125, 0.9336, 0.04844, 0.8789, 0.04844, 0.8789, 0.003125, 0.9336, 0.003125, 0.9336, 0.04844, 0.8789, 0.04844, 0.8789, 0.003125, 0.9336, 0.003125, 0.9336, 0.04844, 0.8789, 0.04844, 0.8789, 0.003125, 0.9336, 0.003125, 0.9336, 0.04844, 0.8789, 0.04844, 0.8789, 0.003125, 0.9336, 0.003125, 0.9336, 0.04844, 0.8789, 0.04844, 0.8789, 0.003125, 0.9336, 0.003125, 0.9336, 0.04844, 0.8789, 0.04844, 0.8789, 0.003125, 0.9336, 0.003125, 0.9336, 0.04844, 0.8789, 0.04844, 0.8789, 0.003125, 0.9336, 0.003125, 0.9336, 0.04844, 0.8789, 0.04844, 0.8789, 0.003125, 0.9336, 0.003125, 0.9336, 0.04844, 0.8789, 0.04844, 0.8789, 0.003125, 0.9336, 0.003125, 0.9336, 0.04844, 0.8789, 0.04844, 0.8789, 0.003125, 0.9336, 0.003125, 0.9336, 0.04844, 0.8789, 0.04844, 0.8789, 0.003125, 0.9336, 0.003125, 0.9336, 0.04844, 0.8789, 0.04844, 0.8789, 0.003125, 0.9336, 0.003125, 0.9336, 0.04844, 0.8789, 0.04844, 0.8789, 0.003125, 0.9336, 0.003125, 0.9336, 0.04844, 0.8789, 0.04844, 0.8789, 0.003125, 0.9336, 0.003125, 0.9336, 0.04844, 0.8789, 0.04844, 0.8789, 0.003125, 0.9336, 0.003125, 0.9336, 0.04844, 0.8789, 0.04844, 0.8789, 0.003125, 0.9336, 0.003125, 0.9336, 0.04844, 0.8789, 0.04844, 0.8789, 0.003125, 0.9336, 0.003125, 0.9336, 0.04844, 0.8789, 0.04844, 0.8789, 0.003125, 0.9336, 0.003125, 0.9336, 0.04844, 0.8789, 0.04844, 0.8789, 0.003125, 0.9336, 0.003125, 0.9336, 0.04844, 0.8789, 0.04844, 0.8789, 0.003125, 0.9336, 0.003125, 0.9336, 0.04844, 0.8789, 0.04844, 0.8789, 0.003125, 0.9336, 0.003125, 0.9336, 0.04844, 0.8789, 0.04844, 0.8789, 0.003125, 0.9336, 0.003125, 0.9336, 0.04844, 0.8789, 0.04844, 0.8789, 0.003125, 0.9336, 0.003125, 0.9336, 0.04844, 0.8789, 0.04844, 0.8789, 0.003125, 0.9336, 0.003125, 0.9336, 0.04844, 0.8789, 0.04844, 0.8789, 0.003125, 0.9336, 0.003125, 0.9336, 0.04844, 0.8789, 0.04844, 0.8789, 0.003125, 0.9336, 0.003125, 0.9336, 0.04844, 0.8789, 0.003125, 0.9336, 0.003125, 0.9336, 0.04844, 0.8789, 0.04844, 0.8789, 0.003125, 0.9336, 0.003125, 0.9336, 0.04844, 0.8789, 0.003125, 0.9336, 0.003125, 0.9336, 0.04844, 0.8789, 0.003125, 0.9336, 0.003125, 0.9336, 0.04844, 0.9971, 0.08828, 0.9971, 0.08828, 0.998, 0.08828, 0.998, 0.08828, 0.8789, 0.003125, 0.9336, 0.003125, 0.9336, 0.04844, 0.8789, 0.04844, 0.8789, 0.003125, 0.9336, 0.003125, 0.9336, 0.04844, 0.8789, 0.04844, 0.8789, 0.003125, 0.9336, 0.003125, 0.9336, 0.04844, 0.8789, 0.04844, 0.8789, 0.003125, 0.9336, 0.003125, 0.9336, 0.04844, 0.8789, 0.04844, 0.9395, 0.07187, 0.9395, 0.07187, 0.9395, 0.07187, 0.9395, 0.07187, 0.9395, 0.07187, 0.9395, 0.07187, 0.9395, 0.07187, 0.9395, 0.07187, 0.8789, 0.003125, 0.9336, 0.003125, 0.9336, 0.04844, 0.8789, 0.04844, 0.8789, 0.003125, 0.9336, 0.003125, 0.9336, 0.04844, 0.8789, 0.04844, 0.8789, 0.003125, 0.9336, 0.003125, 0.9336, 0.04844, 0.8789, 0.04844, 0.8789, 0.003125, 0.9336, 0.003125, 0.9336, 0.04844, 0.8789, 0.04844, 0.8789, 0.003125, 0.9336, 0.003125, 0.9336, 0.04844, 0.8789, 0.04844, 0.8789, 0.003125, 0.9336, 0.003125, 0.9336, 0.04844, 0.8789, 0.04844, 0.8789, 0.003125, 0.9336, 0.003125, 0.9336, 0.04844, 0.8789, 0.04844, 0.8789, 0.003125, 0.9336, 0.003125, 0.9336, 0.04844, 0.8789, 0.04844, 0.8789, 0.003125, 0.9336, 0.003125, 0.9336, 0.04844, 0.8789, 0.04844, 0.8789, 0.003125, 0.9336, 0.003125, 0.9336, 0.04844, 0.8789, 0.04844, 0.9395, 0.08828, 0.9395, 0.08828, 0.9395, 0.08828, 0.9395, 0.08828, 0.9395, 0.08828, 0.9395, 0.08828, 0.9395, 0.08828, 0.9395, 0.08828, 0.8789, 0.003125, 0.9336, 0.003125, 0.9336, 0.04844, 0.8789, 0.003125, 0.9336, 0.003125, 0.9336, 0.04844, 0.8789, 0.04844, 0.8789, 0.003125, 0.9336, 0.003125, 0.9336, 0.04844, 0.8789, 0.04844, 0.8789, 0.003125, 0.9336, 0.003125, 0.9336, 0.04844, 0.8789, 0.04844, 0.8789, 0.003125, 0.9336, 0.003125, 0.9336, 0.04844, 0.8789, 0.04844, 0.9395, 0.07187, 0.9395, 0.07187, 0.9395, 0.07187, 0.9395, 0.07187, 0.9395, 0.07187, 0.9395, 0.07187, 0.9395, 0.07187, 0.9395, 0.07187, 0.998, 0.08828, 0.998, 0.08828, 0.998, 0.08828, 0.998, 0.08828, 0.998, 0.08828, 0.998, 0.08828, 0.998, 0.08828, 0.998, 0.08828, 0.8789, 0.003125, 0.9336, 0.003125, 0.9336, 0.04844, 0.8789, 0.04844, 0.8789, 0.003125, 0.9336, 0.003125, 0.9336, 0.04844, 0.8789, 0.04844, 0.8789, 0.003125, 0.9336, 0.003125, 0.9336, 0.04844, 0.8789, 0.04844, 0.8789, 0.003125, 0.9336, 0.003125, 0.9336, 0.04844, 0.8789, 0.04844, 0.8789, 0.003125, 0.9336, 0.003125, 0.9336, 0.04844, 0.8789, 0.04844, 0.8789, 0.003125, 0.9336, 0.003125, 0.9336, 0.04844, 0.8789, 0.04844, 0.8789, 0.003125, 0.9336, 0.003125, 0.9336, 0.04844, 0.8789, 0.04844, 0.8789, 0.003125, 0.9336, 0.003125, 0.9336, 0.04844, 0.8789, 0.003125, 0.9336, 0.003125, 0.9336, 0.04844, 0.8789, 0.003125, 0.9336, 0.003125, 0.9336, 0.04844, 0.8789, 0.003125, 0.9336, 0.003125, 0.9336, 0.04844, 0.8789, 0.003125, 0.9336, 0.003125, 0.9336, 0.04844, 0.8789, 0.003125, 0.9336, 0.003125, 0.9336, 0.04844, 0.8789, 0.003125, 0.9336, 0.003125, 0.9336, 0.04844, 0.8789, 0.003125, 0.9336, 0.003125, 0.9336, 0.04844, 0.8789, 0.003125, 0.9336, 0.003125, 0.9336, 0.04844, 0.8789, 0.003125, 0.9336, 0.003125, 0.9336, 0.04844, 0.8789, 0.003125, 0.9336, 0.003125, 0.9336, 0.04844, 0.8789, 0.003125, 0.9336, 0.003125, 0.9336, 0.04844, 0.8789, 0.003125, 0.9336, 0.003125, 0.9336, 0.04844, 0.8789, 0.003125, 0.9336, 0.003125, 0.9336, 0.04844, 0.8789, 0.003125, 0.9336, 0.003125, 0.9336, 0.04844, 0.8789, 0.003125, 0.9336, 0.003125, 0.9336, 0.04844, 0.8789, 0.003125, 0.9336, 0.003125, 0.9336, 0.04844, 0.8789, 0.003125, 0.9336, 0.003125, 0.9336, 0.04844, 0.8789, 0.003125, 0.9336, 0.003125, 0.9336, 0.04844, 0.8789, 0.003125, 0.9336, 0.003125, 0.9336, 0.04844, 0.8789, 0.003125, 0.9336, 0.003125, 0.9336, 0.04844, 0.8789, 0.003125, 0.9336, 0.003125, 0.9336, 0.04844, 0.8789, 0.003125, 0.9336, 0.003125, 0.9336, 0.04844, 0.8789, 0.003125, 0.9336, 0.003125, 0.9336, 0.04844, 0.8789, 0.003125, 0.9336, 0.003125, 0.9336, 0.04844, 0.8789, 0.003125, 0.9336, 0.003125, 0.9336, 0.04844, 0.8789, 0.003125, 0.9336, 0.003125, 0.9336, 0.04844, 0.8789, 0.003125, 0.9336, 0.003125, 0.9336, 0.04844, 0.8789, 0.003125, 0.9336, 0.003125, 0.9336, 0.04844, 0.8789, 0.003125, 0.9336, 0.003125, 0.9336, 0.04844, 0.8789, 0.003125, 0.9336, 0.003125, 0.9336, 0.04844, 0.8789, 0.003125, 0.9336, 0.003125, 0.9336, 0.04844, 0.8789, 0.003125, 0.9336, 0.003125, 0.9336, 0.04844, 0.8789, 0.003125, 0.9336, 0.003125, 0.9336, 0.04844, 0.8789, 0.003125, 0.9336, 0.003125, 0.9336, 0.04844, 0.8789, 0.003125, 0.9336, 0.003125, 0.9336, 0.04844, 0.8789, 0.003125, 0.9336, 0.003125, 0.9336, 0.04844, 0.8789, 0.003125, 0.9336, 0.003125, 0.9336, 0.04844, 0.8789, 0.003125, 0.9336, 0.003125, 0.9336, 0.04844, 0.8789, 0.003125, 0.9336, 0.003125, 0.9336, 0.04844, 0.8789, 0.003125, 0.9336, 0.003125, 0.9336, 0.04844, 0.8789, 0.003125, 0.9336, 0.003125, 0.9336, 0.04844, 0.8789, 0.003125, 0.9336, 0.003125, 0.9336, 0.04844, 0.8789, 0.003125, 0.9336, 0.003125, 0.9336, 0.04844, 0.8789, 0.003125, 0.9336, 0.003125, 0.9336, 0.04844, 0.8789, 0.003125, 0.9336, 0.003125, 0.9336, 0.04844, 0.8789, 0.003125, 0.9336, 0.003125, 0.9336, 0.04844, 0.8789, 0.003125, 0.9336, 0.003125, 0.9336, 0.04844, 0.8789, 0.003125, 0.9336, 0.003125, 0.9336, 0.04844, 0.8789, 0.003125, 0.9336, 0.003125, 0.9336, 0.04844, 0.8789, 0.003125, 0.9336, 0.003125, 0.9336, 0.04844, 0.8789, 0.003125, 0.9336, 0.003125, 0.9336, 0.04844, 0.8789, 0.003125, 0.9336, 0.003125, 0.9336, 0.04844, 0.8789, 0.003125, 0.9336, 0.003125, 0.9336, 0.04844, 0.8789, 0.003125, 0.9336, 0.003125, 0.9336, 0.04844, 0.8789, 0.003125, 0.9336, 0.003125, 0.9336, 0.04844, 0.8789, 0.003125, 0.9336, 0.003125, 0.9336, 0.04844, 0.8789, 0.003125, 0.9336, 0.003125, 0.9336, 0.04844, 0.8789, 0.003125, 0.9336, 0.003125, 0.9336, 0.04844, 0.8789, 0.003125, 0.9336, 0.003125, 0.9336, 0.04844, 0.8789, 0.003125, 0.9336, 0.003125, 0.9336, 0.04844, 0.8789, 0.003125, 0.9336, 0.003125, 0.9336, 0.04844, 0.8789, 0.003125, 0.9336, 0.003125, 0.9336, 0.04844, 0.8789, 0.003125, 0.9336, 0.003125, 0.9336, 0.04844, 0.8789, 0.003125, 0.9336, 0.003125, 0.9336, 0.04844, 0.8789, 0.003125, 0.9336, 0.003125, 0.9336, 0.04844, 0.8789, 0.003125, 0.9336, 0.003125, 0.9336, 0.04844, 0.8789, 0.003125, 0.9336, 0.003125, 0.9336, 0.04844, 0.8789, 0.003125, 0.9336, 0.003125, 0.9336, 0.04844, 0.8789, 0.003125, 0.9336, 0.003125, 0.9336, 0.04844, 0.8789, 0.003125, 0.9336, 0.003125, 0.9336, 0.04844, 0.8789, 0.003125, 0.9336, 0.003125, 0.9336, 0.04844, 0.8789, 0.003125, 0.9336, 0.003125, 0.9336, 0.04844, 0.8789, 0.003125, 0.9336, 0.003125, 0.9336, 0.04844, 0.8789, 0.003125, 0.9336, 0.003125, 0.9336, 0.04844, 0.8789, 0.003125, 0.9336, 0.003125, 0.9336, 0.04844, 0.8789, 0.003125, 0.9336, 0.003125, 0.9336, 0.04844, 0.8789, 0.003125, 0.9336, 0.003125, 0.9336, 0.04844, 0.8789, 0.003125, 0.9336, 0.003125, 0.9336, 0.04844, 0.8789, 0.003125, 0.9336, 0.003125, 0.9336, 0.04844, 0.8789, 0.003125, 0.9336, 0.003125, 0.9336, 0.04844, 0.8789, 0.003125, 0.9336, 0.003125, 0.9336, 0.04844, 0.8789, 0.003125, 0.9336, 0.003125, 0.9336, 0.04844, 0.8789, 0.003125, 0.9336, 0.003125, 0.9336, 0.04844, 0.8789, 0.003125, 0.9336, 0.003125, 0.9336, 0.04844, 0.8789, 0.003125, 0.9336, 0.003125, 0.9336, 0.04844, 0.8789, 0.003125, 0.9336, 0.003125, 0.9336, 0.04844, 0.8789, 0.003125, 0.9336, 0.003125, 0.9336, 0.04844, 0.8789, 0.003125, 0.9336, 0.003125, 0.9336, 0.04844, 0.8789, 0.003125, 0.9336, 0.003125, 0.9336, 0.04844, 0.8789, 0.003125, 0.9336, 0.003125, 0.9336, 0.04844, 0.8789, 0.003125, 0.9336, 0.003125, 0.9336, 0.04844, 0.8789, 0.003125, 0.9336, 0.003125, 0.9336, 0.04844, 0.8789, 0.003125, 0.9336, 0.003125, 0.9336, 0.04844, 0.8789, 0.003125, 0.9336, 0.003125, 0.9336, 0.04844, 0.8789, 0.003125, 0.9336, 0.003125, 0.9336, 0.04844, 0.8789, 0.003125, 0.9336, 0.003125, 0.9336, 0.04844, 0.8789, 0.003125, 0.9336, 0.003125, 0.9336, 0.04844, 0.8789, 0.003125, 0.9336, 0.003125, 0.9336, 0.04844, 0.8789, 0.003125, 0.9336, 0.003125, 0.9336, 0.04844, 0.8789, 0.003125, 0.9336, 0.003125, 0.9336, 0.04844, 0.8789, 0.003125, 0.9336, 0.003125, 0.9336, 0.04844, 0.8789, 0.003125, 0.9336, 0.003125, 0.9336, 0.04844, 0.8789, 0.003125, 0.9336, 0.003125, 0.9336, 0.04844, 0.8789, 0.003125, 0.9336, 0.003125, 0.9336, 0.04844, 0.8789, 0.003125, 0.9336, 0.003125, 0.9336, 0.04844, 0.8789, 0.003125, 0.9336, 0.003125, 0.9336, 0.04844, 0.8789, 0.003125, 0.9336, 0.003125, 0.9336, 0.04844, 0.8789, 0.003125, 0.9336, 0.003125, 0.9336, 0.04844, 0.8789, 0.003125, 0.9336, 0.003125, 0.9336, 0.04844, 0.8789, 0.003125, 0.9336, 0.003125, 0.9336, 0.04844, 0.8789, 0.003125, 0.9336, 0.003125, 0.9336, 0.04844, 0.8789, 0.003125, 0.9336, 0.003125, 0.9336, 0.04844, 0.8789, 0.003125, 0.9336, 0.003125, 0.9336, 0.04844, 0.8789, 0.003125, 0.9336, 0.003125, 0.9336, 0.04844, 0.8789, 0.003125, 0.9336, 0.003125, 0.9336, 0.04844, 0.8789, 0.003125, 0.9336, 0.003125, 0.9336, 0.04844, 0.8789, 0.003125, 0.9336, 0.003125, 0.9336, 0.04844, 0.8789, 0.003125, 0.9336, 0.003125, 0.9336, 0.04844, 0.8789, 0.003125, 0.9336, 0.003125, 0.9336, 0.04844, 0.8789, 0.003125, 0.9336, 0.003125, 0.9336, 0.04844, 0.8789, 0.003125, 0.9336, 0.003125, 0.9336, 0.04844, 0.8789, 0.003125, 0.9336, 0.003125, 0.9336, 0.04844, 0.8789, 0.003125, 0.9336, 0.003125, 0.9336, 0.04844, 0.9395, 0.08828, 0.9395, 0.08828, 0.9395, 0.08828, 0.9395, 0.08828, 0.9336, 0.04844, 0.8789, 0.003125, 0.8789, 0.003125, 0.9336, 0.04844, 0.9961, 0.0875, 0.9492, 0.0875, 0.9492, 0.06484, 0.9961, 0.06484, 0.9336, 0.04844, 0.8789, 0.003125, 0.8789, 0.003125, 0.9336, 0.04844, 0.9395, 0.07187, 0.9395, 0.07187, 0.9395, 0.07187, 0.9395, 0.07187, 0.9941, 0.07969, 0.9453, 0.07969, 0.9453, 0.06484, 0.9941, 0.06484])
me_cylinder_006.materials.append(mat_base)
me_cylinder_006.use_remesh_preserve_volume = False
me_cylinder_006.use_remesh_preserve_attributes = False
me_cylinder_006.use_mirror_vertex_groups = False
me_cylinder_006.update()
me_cuback = bpy.data.meshes.new('CUBack')
me_cuback.from_pydata([(0.863, 0.1125, 0.0), (0.757, 0.1125, 0.0), (0.558, -0.1075, 0.0), (0.783, -0.3365, 0.0), (0.903, -0.3365, 0.0), (0.671, -0.1075, 0.0), (0.554, 0.3455, 0.0), (0.465, 0.3455, 0.0), (0.465, -0.3365, 0.0), (0.554, -0.3365, 0.0), (0.358, 0.0905, 0.0), (0.3474, 0.0951, 0.0), (0.3371, 0.09939, 0.0), (0.3269, 0.1034, 0.0), (0.3167, 0.107, 0.0), (0.3066, 0.1102, 0.0), (0.2964, 0.1131, 0.0), (0.286, 0.1156, 0.0), (0.2753, 0.1177, 0.0), (0.2642, 0.1193, 0.0), (0.2527, 0.1205, 0.0), (0.2407, 0.1213, 0.0), (0.228, 0.1215, 0.0), (0.1951, 0.1196, 0.0), (0.1643, 0.1139, 0.0), (0.1359, 0.1045, 0.0), (0.11, 0.09165, 0.0), (0.08665, 0.07544, 0.0), (0.066, 0.056, 0.0), (0.04819, 0.03348, 0.0), (0.03333, 0.008019, 0.0), (0.02156, -0.02025, 0.0), (0.013, -0.05119, 0.0), (0.007771, -0.08465, 0.0), (0.006, -0.1205, 0.0), (0.007927, -0.1527, 0.0), (0.01358, -0.183, 0.0), (0.02278, -0.2113, 0.0), (0.03533, -0.2375, 0.0), (0.05105, -0.2613, 0.0), (0.06975, -0.2825, 0.0), (0.09124, -0.301, 0.0), (0.1153, -0.3165, 0.0), (0.1418, -0.3289, 0.0), (0.1706, -0.338, 0.0), (0.2014, -0.3436, 0.0), (0.234, -0.3455, 0.0), (0.2459, -0.3453, 0.0), (0.2582, -0.3445, 0.0), (0.2705, -0.3434, 0.0), (0.283, -0.3419, 0.0), (0.2953, -0.34, 0.0), (0.3074, -0.3378, 0.0), (0.3191, -0.3352, 0.0), (0.3304, -0.3325, 0.0), (0.341, -0.3295, 0.0), (0.3509, -0.3263, 0.0), (0.36, -0.323, 0.0), (0.368, -0.3195, 0.0), (0.368, -0.2315, 0.0), (0.3569, -0.2363, 0.0), (0.3462, -0.2407, 0.0), (0.3358, -0.2446, 0.0), (0.3256, -0.2482, 0.0), (0.3156, -0.2513, 0.0), (0.3059, -0.254, 0.0), (0.2963, -0.2563, 0.0), (0.2867, -0.2582, 0.0), (0.2773, -0.2596, 0.0), (0.2679, -0.2607, 0.0), (0.2585, -0.2613, 0.0), (0.249, -0.2615, 0.0), (0.2267, -0.2603, 0.0), (0.2058, -0.2569, 0.0), (0.1864, -0.2513, 0.0), (0.1687, -0.2435, 0.0), (0.1527, -0.2337, 0.0), (0.1385, -0.2219, 0.0), (0.1262, -0.2081, 0.0), (0.116, -0.1925, 0.0), (0.1078, -0.175, 0.0), (0.1019, -0.1558, 0.0), (0.09823, -0.135, 0.0), (0.097, -0.1125, 0.0), (0.09815, -0.09039, 0.0), (0.1015, -0.06964, 0.0), (0.107, -0.05036, 0.0), (0.1145, -0.03265, 0.0), (0.1239, -0.01662, 0.0), (0.1351, -0.002375, 0.0), (0.148, 0.009972, 0.0), (0.1625, 0.02031, 0.0), (0.1784, 0.02855, 0.0), (0.1957, 0.03456, 0.0), (0.2143, 0.03825, 0.0), (0.234, 0.0395, 0.0), (0.2437, 0.03928, 0.0), (0.2532, 0.0386, 0.0), (0.2627, 0.03741, 0.0), (0.2721, 0.03565, 0.0), (0.2817, 0.03328, 0.0), (0.2915, 0.03025, 0.0), (0.3015, 0.02651, 0.0), (0.3119, 0.02202, 0.0), (0.3226, 0.01672, 0.0), (0.3338, 0.01056, 0.0), (0.3456, 0.003508, 0.0), (0.358, -0.0045, 0.0), (-0.051, -0.2565, 0.0), (-0.05595, -0.2601, 0.0), (-0.0608, -0.2635, 0.0), (-0.06552, -0.2666, 0.0), (-0.07007, -0.2694, 0.0), (-0.07445, -0.2719, 0.0), (-0.07862, -0.2741, 0.0), (-0.08257, -0.276, 0.0), (-0.08626, -0.2776, 0.0), (-0.08967, -0.2789, 0.0), (-0.09278, -0.2798, 0.0), (-0.09557, -0.2803, 0.0), (-0.098, -0.2805, 0.0), (-0.1006, -0.2804, 0.0), (-0.1031, -0.28, 0.0), (-0.1053, -0.2793, 0.0), (-0.1073, -0.2783, 0.0), (-0.1091, -0.277, 0.0), (-0.1106, -0.2754, 0.0), (-0.1119, -0.2734, 0.0), (-0.113, -0.271, 0.0), (-0.1139, -0.2683, 0.0), (-0.1145, -0.2651, 0.0), (-0.1149, -0.2615, 0.0), (-0.115, -0.2575, 0.0), (-0.115, -0.0265, 0.0), (-0.1165, -0.002161, 0.0), (-0.1208, 0.01988, 0.0), (-0.1277, 0.03966, 0.0), (-0.137, 0.0572, 0.0), (-0.1487, 0.07256, 0.0), (-0.1624, 0.08575, 0.0), (-0.178, 0.09682, 0.0), (-0.1953, 0.1058, 0.0), (-0.2141, 0.1127, 0.0), (-0.2343, 0.1176, 0.0), (-0.2557, 0.1205, 0.0), (-0.278, 0.1215, 0.0), (-0.2939, 0.1211, 0.0), (-0.3092, 0.1198, 0.0), (-0.3238, 0.1177, 0.0), (-0.3377, 0.1148, 0.0), (-0.3511, 0.111, 0.0), (-0.3638, 0.1064, 0.0), (-0.3758, 0.1009, 0.0), (-0.3873, 0.09454, 0.0), (-0.3981, 0.08733, 0.0), (-0.4083, 0.07925, 0.0), (-0.418, 0.07031, 0.0), (-0.427, 0.0605, 0.0), (-0.427, -0.0365, 0.0), (-0.4161, -0.02433, 0.0), (-0.405, -0.01331, 0.0), (-0.3936, -0.003422, 0.0), (-0.382, 0.005352, 0.0), (-0.3702, 0.01303, 0.0), (-0.3583, 0.01962, 0.0), (-0.3462, 0.02516, 0.0), (-0.334, 0.02965, 0.0), (-0.3218, 0.03311, 0.0), (-0.3095, 0.03556, 0.0), (-0.2973, 0.03702, 0.0), (-0.285, 0.0375, 0.0), (-0.2721, 0.03702, 0.0), (-0.2603, 0.03554, 0.0), (-0.2496, 0.03303, 0.0), (-0.24, 0.02946, 0.0), (-0.2316, 0.0248, 0.0), (-0.2242, 0.019, 0.0), (-0.2181, 0.01204, 0.0), (-0.213, 0.00387, 0.0), (-0.2091, -0.005531, 0.0), (-0.2062, -0.0162, 0.0), (-0.2046, -0.02818, 0.0), (-0.204, -0.0415, 0.0), (-0.204, -0.0655, 0.0), (-0.283, -0.0935, 0.0), (-0.3011, -0.1001, 0.0), (-0.3193, -0.1069, 0.0), (-0.3373, -0.1141, 0.0), (-0.3547, -0.1221, 0.0), (-0.3712, -0.1309, 0.0), (-0.3865, -0.1409, 0.0), (-0.4003, -0.1521, 0.0), (-0.4123, -0.1649, 0.0), (-0.4222, -0.1794, 0.0), (-0.4297, -0.1959, 0.0), (-0.4344, -0.2145, 0.0), (-0.436, -0.2355, 0.0), (-0.4351, -0.2498, 0.0), (-0.4324, -0.2638, 0.0), (-0.4281, -0.2772, 0.0), (-0.4221, -0.2898, 0.0), (-0.4147, -0.3015, 0.0), (-0.4058, -0.3123, 0.0), (-0.3955, -0.3217, 0.0), (-0.3839, -0.3299, 0.0), (-0.371, -0.3365, 0.0), (-0.3571, -0.3414, 0.0), (-0.342, -0.3444, 0.0), (-0.326, -0.3455, 0.0), (-0.3158, -0.3452, 0.0), (-0.3055, -0.3442, 0.0), (-0.2953, -0.3427, 0.0), (-0.2851, -0.3405, 0.0), (-0.2749, -0.3376, 0.0), (-0.2648, -0.3341, 0.0), (-0.2546, -0.33, 0.0), (-0.2446, -0.3252, 0.0), (-0.2346, -0.3198, 0.0), (-0.2247, -0.3137, 0.0), (-0.2148, -0.3069, 0.0), (-0.205, -0.2995, 0.0), (-0.2027, -0.3071, 0.0), (-0.1999, -0.314, 0.0), (-0.1965, -0.3202, 0.0), (-0.1925, -0.3256, 0.0), (-0.1879, -0.3304, 0.0), (-0.1826, -0.3345, 0.0), (-0.1767, -0.3379, 0.0), (-0.1702, -0.3407, 0.0), (-0.163, -0.3428, 0.0), (-0.155, -0.3443, 0.0), (-0.1464, -0.3452, 0.0), (-0.137, -0.3455, 0.0), (-0.1302, -0.3453, 0.0), (-0.1238, -0.3448, 0.0), (-0.1175, -0.3438, 0.0), (-0.1114, -0.3424, 0.0), (-0.1052, -0.3405, 0.0), (-0.09888, -0.3381, 0.0), (-0.09228, -0.3351, 0.0), (-0.0853, -0.3316, 0.0), (-0.0778, -0.3274, 0.0), (-0.06966, -0.3225, 0.0), (-0.06077, -0.3169, 0.0), (-0.051, -0.3105, 0.0), (-0.204, -0.2455, 0.0), (-0.21, -0.2511, 0.0), (-0.2162, -0.2562, 0.0), (-0.2224, -0.261, 0.0), (-0.2287, -0.2653, 0.0), (-0.235, -0.2692, 0.0), (-0.2415, -0.2726, 0.0), (-0.248, -0.2756, 0.0), (-0.2547, -0.278, 0.0), (-0.2614, -0.28, 0.0), (-0.2682, -0.2814, 0.0), (-0.275, -0.2822, 0.0), (-0.282, -0.2825, 0.0), (-0.291, -0.282, 0.0), (-0.2996, -0.2804, 0.0), (-0.3076, -0.2779, 0.0), (-0.315, -0.2744, 0.0), (-0.3218, -0.27, 0.0), (-0.3279, -0.2649, 0.0), (-0.3332, -0.2589, 0.0), (-0.3376, -0.2523, 0.0), (-0.3412, -0.245, 0.0), (-0.3438, -0.237, 0.0), (-0.3454, -0.2285, 0.0), (-0.346, -0.2195, 0.0), (-0.3447, -0.2068, 0.0), (-0.3408, -0.1951, 0.0), (-0.3345, -0.1844, 0.0), (-0.3261, -0.1745, 0.0), (-0.3157, -0.1654, 0.0), (-0.3035, -0.1569, 0.0), (-0.2897, -0.149, 0.0), (-0.2746, -0.1415, 0.0), (-0.2582, -0.1344, 0.0), (-0.2409, -0.1276, 0.0), (-0.2228, -0.121, 0.0), (-0.204, -0.1145, 0.0), (-0.814, 0.3455, 0.0), (-0.903, 0.3455, 0.0), (-0.903, -0.3115, 0.0), (-0.8916, -0.3166, 0.0), (-0.8794, -0.3213, 0.0), (-0.8666, -0.3257, 0.0), (-0.8533, -0.3296, 0.0), (-0.8394, -0.3332, 0.0), (-0.8251, -0.3364, 0.0), (-0.8105, -0.3391, 0.0), (-0.7957, -0.3414, 0.0), (-0.7808, -0.3431, 0.0), (-0.7658, -0.3444, 0.0), (-0.7508, -0.3452, 0.0), (-0.736, -0.3455, 0.0), (-0.6998, -0.3436, 0.0), (-0.6661, -0.3381, 0.0), (-0.6352, -0.3289, 0.0), (-0.6071, -0.3163, 0.0), (-0.5819, -0.3003, 0.0), (-0.5598, -0.281, 0.0), (-0.5407, -0.2586, 0.0), (-0.5249, -0.2331, 0.0), (-0.5124, -0.2046, 0.0), (-0.5034, -0.1733, 0.0), (-0.4979, -0.1392, 0.0), (-0.496, -0.1025, 0.0), (-0.4977, -0.07099, 0.0), (-0.5026, -0.04112, 0.0), (-0.5106, -0.01308, 0.0), (-0.5214, 0.01291, 0.0), (-0.5349, 0.03663, 0.0), (-0.551, 0.05787, 0.0), (-0.5694, 0.07643, 0.0), (-0.5899, 0.09209, 0.0), (-0.6124, 0.1046, 0.0), (-0.6367, 0.1139, 0.0), (-0.6627, 0.1196, 0.0), (-0.69, 0.1215, 0.0), (-0.7011, 0.1212, 0.0), (-0.7121, 0.1204, 0.0), (-0.7229, 0.119, 0.0), (-0.7335, 0.1171, 0.0), (-0.7439, 0.1146, 0.0), (-0.7542, 0.1115, 0.0), (-0.7644, 0.1078, 0.0), (-0.7745, 0.1036, 0.0), (-0.7845, 0.09872, 0.0), (-0.7944, 0.09326, 0.0), (-0.8042, 0.08719, 0.0), (-0.814, 0.0805, 0.0), (-0.814, -0.0045, 0.0), (-0.8047, 0.003547, 0.0), (-0.7958, 0.01071, 0.0), (-0.7872, 0.01703, 0.0), (-0.7789, 0.02254, 0.0), (-0.7707, 0.02727, 0.0), (-0.7626, 0.03125, 0.0), (-0.7546, 0.03453, 0.0), (-0.7464, 0.03713, 0.0), (-0.7382, 0.03909, 0.0), (-0.7298, 0.04045, 0.0), (-0.7211, 0.04124, 0.0), (-0.712, 0.0415, 0.0), (-0.6938, 0.04023, 0.0), (-0.6767, 0.03647, 0.0), (-0.6608, 0.03033, 0.0), (-0.6463, 0.02191, 0.0), (-0.6331, 0.01131, 0.0), (-0.6214, -0.001375, 0.0), (-0.6112, -0.01604, 0.0), (-0.6027, -0.03257, 0.0), (-0.596, -0.05089, 0.0), (-0.5911, -0.07088, 0.0), (-0.588, -0.09245, 0.0), (-0.587, -0.1155, 0.0), (-0.5882, -0.1362, 0.0), (-0.5916, -0.1558, 0.0), (-0.5972, -0.1742, 0.0), (-0.6047, -0.1911, 0.0), (-0.6142, -0.2066, 0.0), (-0.6255, -0.2204, 0.0), (-0.6384, -0.2324, 0.0), (-0.6529, -0.2425, 0.0), (-0.6688, -0.2506, 0.0), (-0.6861, -0.2566, 0.0), (-0.7045, -0.2603, 0.0), (-0.724, -0.2615, 0.0), (-0.7307, -0.2614, 0.0), (-0.7379, -0.261, 0.0), (-0.7454, -0.2604, 0.0), (-0.7531, -0.2596, 0.0), (-0.761, -0.2587, 0.0), (-0.769, -0.2575, 0.0), (-0.777, -0.2562, 0.0), (-0.7849, -0.2547, 0.0), (-0.7926, -0.2531, 0.0), (-0.8001, -0.2513, 0.0), (-0.8073, -0.2495, 0.0), (-0.814, -0.2475, 0.0)], [], [(8, 6, 7), (8, 9, 6), (2, 0, 1), (2, 5, 0), (3, 5, 2), (3, 4, 5), (23, 21, 22), (23, 20, 21), (23, 19, 20), (24, 19, 23), (24, 18, 19), (24, 17, 18), (24, 16, 17), (25, 16, 24), (25, 15, 16), (25, 14, 15), (25, 13, 14), (26, 13, 25), (26, 12, 13), (26, 11, 12), (26, 10, 11), (27, 10, 26), (27, 99, 10), (99, 100, 10), (100, 101, 10), (101, 102, 10), (102, 103, 10), (103, 104, 10), (104, 105, 10), (105, 106, 10), (106, 107, 10), (28, 97, 27), (97, 98, 27), (98, 99, 27), (29, 95, 28), (95, 96, 28), (96, 97, 28), (29, 94, 95), (29, 93, 94), (29, 92, 93), (30, 92, 29), (30, 91, 92), (30, 90, 91), (30, 89, 90), (31, 89, 30), (31, 88, 89), (31, 87, 88), (32, 87, 31), (32, 86, 87), (32, 85, 86), (33, 85, 32), (33, 84, 85), (34, 84, 33), (34, 83, 84), (34, 82, 83), (35, 82, 34), (35, 81, 82), (36, 81, 35), (36, 80, 81), (36, 79, 80), (37, 79, 36), (37, 78, 79), (37, 77, 78), (38, 77, 37), (38, 76, 77), (60, 58, 59), (38, 75, 76), (61, 58, 60), (39, 75, 38), (62, 58, 61), (39, 74, 75), (63, 58, 62), (64, 58, 63), (65, 58, 64), (39, 73, 74), (66, 58, 65), (67, 58, 66), (39, 72, 73), (68, 58, 67), (69, 58, 68), (39, 71, 72), (70, 58, 69), (40, 71, 39), (71, 58, 70), (40, 58, 71), (41, 58, 40), (42, 58, 41), (43, 58, 42), (43, 57, 58), (43, 56, 57), (43, 55, 56), (44, 55, 43), (44, 54, 55), (44, 53, 54), (44, 52, 53), (44, 51, 52), (45, 51, 44), (45, 50, 51), (45, 49, 50), (45, 48, 49), (46, 48, 45), (46, 47, 48), (146, 144, 145), (147, 144, 146), (147, 143, 144), (148, 143, 147), (149, 143, 148), (149, 142, 143), (150, 142, 149), (150, 141, 142), (151, 141, 150), (152, 141, 151), (152, 140, 141), (153, 140, 152), (153, 139, 140), (154, 139, 153), (155, 139, 154), (155, 138, 139), (156, 138, 155), (156, 137, 138), (157, 137, 156), (158, 159, 157), (159, 160, 157), (160, 161, 157), (161, 162, 157), (162, 163, 157), (163, 164, 157), (164, 165, 157), (165, 166, 157), (166, 167, 157), (167, 168, 157), (168, 137, 157), (168, 169, 137), (169, 170, 137), (170, 136, 137), (170, 171, 136), (171, 135, 136), (172, 135, 171), (173, 135, 172), (174, 135, 173), (175, 135, 174), (176, 135, 175), (176, 134, 135), (177, 134, 176), (178, 134, 177), (179, 134, 178), (179, 133, 134), (180, 133, 179), (181, 133, 180), (181, 132, 133), (182, 132, 181), (183, 132, 182), (184, 281, 183), (281, 132, 183), (185, 281, 184), (186, 281, 185), (187, 281, 186), (188, 281, 187), (188, 280, 281), (245, 132, 281), (188, 279, 280), (189, 279, 188), (189, 278, 279), (190, 278, 189), (190, 277, 278), (191, 277, 190), (191, 276, 277), (191, 275, 276), (192, 275, 191), (192, 274, 275), (193, 274, 192), (193, 273, 274), (193, 272, 273), (194, 272, 193), (194, 271, 272), (194, 270, 271), (195, 270, 194), (195, 269, 270), (196, 269, 195), (196, 268, 269), (196, 267, 268), (197, 267, 196), (197, 266, 267), (197, 265, 266), (246, 132, 245), (198, 265, 197), (247, 132, 246), (198, 264, 265), (248, 132, 247), (109, 244, 108), (248, 131, 132), (198, 263, 264), (110, 244, 109), (249, 131, 248), (249, 130, 131), (111, 244, 110), (199, 263, 198), (199, 262, 263), (249, 129, 130), (250, 129, 249), (112, 244, 111), (250, 128, 129), (251, 128, 250), (113, 244, 112), (199, 261, 262), (251, 127, 128), (114, 244, 113), (252, 127, 251), (252, 126, 127), (115, 244, 114), (199, 260, 261), (252, 125, 126), (253, 125, 252), (116, 244, 115), (253, 124, 125), (200, 260, 199), (117, 244, 116), (200, 259, 260), (254, 124, 253), (254, 123, 124), (118, 244, 117), (254, 122, 123), (119, 244, 118), (255, 122, 254), (255, 121, 122), (120, 244, 119), (255, 120, 121), (200, 258, 259), (255, 244, 120), (256, 244, 255), (200, 257, 258), (257, 244, 256), (200, 220, 257), (220, 244, 257), (201, 220, 200), (201, 219, 220), (221, 244, 220), (202, 219, 201), (202, 218, 219), (222, 244, 221), (222, 243, 244), (203, 218, 202), (203, 217, 218), (223, 243, 222), (223, 242, 243), (203, 216, 217), (224, 242, 223), (204, 216, 203), (224, 241, 242), (204, 215, 216), (225, 241, 224), (225, 240, 241), (205, 215, 204), (205, 214, 215), (226, 240, 225), (226, 239, 240), (205, 213, 214), (227, 239, 226), (227, 238, 239), (206, 213, 205), (206, 212, 213), (228, 238, 227), (228, 237, 238), (206, 211, 212), (228, 236, 237), (229, 236, 228), (207, 211, 206), (229, 235, 236), (207, 210, 211), (230, 235, 229), (230, 234, 235), (207, 209, 210), (231, 234, 230), (208, 209, 207), (231, 233, 234), (232, 233, 231), (284, 282, 283), (284, 332, 282), (321, 319, 320), (322, 319, 321), (323, 319, 322), (323, 318, 319), (324, 318, 323), (325, 318, 324), (326, 318, 325), (326, 317, 318), (327, 317, 326), (328, 317, 327), (328, 316, 317), (329, 316, 328), (330, 316, 329), (331, 316, 330), (331, 315, 316), (332, 315, 331), (284, 333, 332), (333, 334, 332), (334, 335, 332), (335, 336, 332), (336, 337, 332), (337, 338, 332), (338, 339, 332), (339, 340, 332), (340, 341, 332), (341, 342, 332), (342, 315, 332), (342, 343, 315), (343, 314, 315), (343, 344, 314), (344, 345, 314), (345, 313, 314), (346, 313, 345), (347, 313, 346), (347, 312, 313), (348, 312, 347), (349, 312, 348), (350, 312, 349), (350, 311, 312), (351, 311, 350), (352, 311, 351), (284, 381, 333), (352, 310, 311), (353, 310, 352), (354, 310, 353), (354, 309, 310), (355, 309, 354), (356, 309, 355), (356, 308, 309), (357, 308, 356), (357, 307, 308), (358, 307, 357), (359, 307, 358), (359, 306, 307), (360, 306, 359), (360, 305, 306), (361, 305, 360), (362, 305, 361), (362, 304, 305), (363, 304, 362), (364, 304, 363), (365, 304, 364), (365, 303, 304), (366, 303, 365), (284, 380, 381), (284, 379, 380), (367, 303, 366), (284, 378, 379), (284, 377, 378), (284, 376, 377), (284, 375, 376), (368, 303, 367), (284, 374, 375), (368, 302, 303), (284, 373, 374), (284, 372, 373), (369, 302, 368), (284, 371, 372), (284, 370, 371), (284, 369, 370), (284, 302, 369), (284, 301, 302), (284, 300, 301), (285, 300, 284), (285, 299, 300), (286, 299, 285), (287, 299, 286), (288, 299, 287), (288, 298, 299), (289, 298, 288), (290, 298, 289), (291, 298, 290), (291, 297, 298), (292, 297, 291), (293, 297, 292), (294, 297, 293), (294, 296, 297), (295, 296, 294)])
_uv = me_cuback.uv_layers.new(name='UVMap')
_uv.uv.foreach_set('vector', [0.8994, 0.03984, 0.9238, 0.03672, 0.9238, 0.03984, 0.8994, 0.03984, 0.8994, 0.03672, 0.9238, 0.03672, 0.9082, 0.03125, 0.916, 0.02266, 0.916, 0.025, 0.9082, 0.03125, 0.9082, 0.02734, 0.916, 0.02266, 0.8994, 0.025, 0.9082, 0.02734, 0.9082, 0.03125, 0.8994, 0.025, 0.8994, 0.02109, 0.9082, 0.02734, 0.9072, 0.03594, 0.9102, 0.03672, 0.9092, 0.03672, 0.9072, 0.03594, 0.9111, 0.03672, 0.9102, 0.03672, 0.9072, 0.03594, 0.9121, 0.03672, 0.9111, 0.03672, 0.9053, 0.03516, 0.9121, 0.03672, 0.9072, 0.03594, 0.9053, 0.03516, 0.9131, 0.03672, 0.9121, 0.03672, 0.9053, 0.03516, 0.9131, 0.03672, 0.9131, 0.03672, 0.9053, 0.03516, 0.9141, 0.03672, 0.9131, 0.03672, 0.9033, 0.03438, 0.9141, 0.03672, 0.9053, 0.03516, 0.9033, 0.03438, 0.915, 0.03672, 0.9141, 0.03672, 0.9033, 0.03438, 0.916, 0.03672, 0.915, 0.03672, 0.9033, 0.03438, 0.917, 0.03672, 0.916, 0.03672, 0.9023, 0.03359, 0.917, 0.03672, 0.9033, 0.03438, 0.9023, 0.03359, 0.917, 0.03672, 0.917, 0.03672, 0.9023, 0.03359, 0.918, 0.03672, 0.917, 0.03672, 0.9023, 0.03359, 0.9189, 0.03672, 0.918, 0.03672, 0.9004, 0.03203, 0.9189, 0.03672, 0.9023, 0.03359, 0.9004, 0.03203, 0.9141, 0.03281, 0.9189, 0.03672, 0.9141, 0.03281, 0.915, 0.03281, 0.9189, 0.03672, 0.915, 0.03281, 0.915, 0.03281, 0.9189, 0.03672, 0.915, 0.03281, 0.916, 0.03281, 0.9189, 0.03672, 0.916, 0.03281, 0.917, 0.03281, 0.9189, 0.03672, 0.917, 0.03281, 0.918, 0.03203, 0.9189, 0.03672, 0.918, 0.03203, 0.9189, 0.03203, 0.9189, 0.03672, 0.9189, 0.03203, 0.9199, 0.03203, 0.9189, 0.03672, 0.9199, 0.03203, 0.9209, 0.03125, 0.9189, 0.03672, 0.9004, 0.03203, 0.9053, 0.03203, 0.9004, 0.03203, 0.9053, 0.03203, 0.9062, 0.03203, 0.9004, 0.03203, 0.9062, 0.03203, 0.9141, 0.03281, 0.9004, 0.03203, 0.9004, 0.03203, 0.9014, 0.03203, 0.9004, 0.03203, 0.9014, 0.03203, 0.9014, 0.03203, 0.9004, 0.03203, 0.9014, 0.03203, 0.9053, 0.03203, 0.9004, 0.03203, 0.9004, 0.03203, 0.9004, 0.03203, 0.9014, 0.03203, 0.9004, 0.03203, 0.9004, 0.03203, 0.9004, 0.03203, 0.9004, 0.03203, 0.9004, 0.03203, 0.9004, 0.03203, 0.9004, 0.03203, 0.9004, 0.03203, 0.9004, 0.03203, 0.9004, 0.03203, 0.9004, 0.03203, 0.9004, 0.03203, 0.9004, 0.03203, 0.9004, 0.03203, 0.9004, 0.03203, 0.9004, 0.03203, 0.9004, 0.03203, 0.9004, 0.03203, 0.9004, 0.03203, 0.9004, 0.03203, 0.9004, 0.03203, 0.9004, 0.03203, 0.9004, 0.03203, 0.9004, 0.03203, 0.9004, 0.03203, 0.9004, 0.03203, 0.9004, 0.03203, 0.9004, 0.03203, 0.9004, 0.03203, 0.9004, 0.03203, 0.9004, 0.03203, 0.9004, 0.03203, 0.9004, 0.03203, 0.9004, 0.03203, 0.9004, 0.03203, 0.9004, 0.03203, 0.8994, 0.03125, 0.9004, 0.03203, 0.9004, 0.03203, 0.8994, 0.03125, 0.9004, 0.03125, 0.9004, 0.03203, 0.8994, 0.03125, 0.9004, 0.03125, 0.8994, 0.03125, 0.8994, 0.03125, 0.9004, 0.03125, 0.9004, 0.03125, 0.8994, 0.03125, 0.9004, 0.03125, 0.9004, 0.03125, 0.9004, 0.03125, 0.9004, 0.03125, 0.8994, 0.03125, 0.9004, 0.03125, 0.9004, 0.03125, 0.9004, 0.03125, 0.9004, 0.03125, 0.9004, 0.03125, 0.9004, 0.03125, 0.9004, 0.03125, 0.9004, 0.03125, 0.9004, 0.03125, 0.9004, 0.03125, 0.9004, 0.03125, 0.9004, 0.03125, 0.9004, 0.03125, 0.9004, 0.03125, 0.9004, 0.03125, 0.9004, 0.03125, 0.9004, 0.03125, 0.9004, 0.03125, 0.9004, 0.03125, 0.9004, 0.03125, 0.9004, 0.03125, 0.9004, 0.03125, 0.9004, 0.03125, 0.9004, 0.03125, 0.9004, 0.03125, 0.9004, 0.03125, 0.9004, 0.03125, 0.9014, 0.03125, 0.9014, 0.03125, 0.9014, 0.03125, 0.9004, 0.03125, 0.9004, 0.03125, 0.9004, 0.03125, 0.9014, 0.03125, 0.9014, 0.03125, 0.9014, 0.03125, 0.9004, 0.03125, 0.9004, 0.03125, 0.9004, 0.03125, 0.9014, 0.03125, 0.9014, 0.03125, 0.9014, 0.03125, 0.9004, 0.03125, 0.9004, 0.03125, 0.9004, 0.03125, 0.9014, 0.03125, 0.9014, 0.03125, 0.9014, 0.03125, 0.9014, 0.03125, 0.9014, 0.03125, 0.9014, 0.03125, 0.9014, 0.03125, 0.9014, 0.03125, 0.9014, 0.03125, 0.9004, 0.03125, 0.9004, 0.03125, 0.9004, 0.03125, 0.9014, 0.03125, 0.9014, 0.03125, 0.9014, 0.03125, 0.9014, 0.03125, 0.9014, 0.03125, 0.9014, 0.03125, 0.9004, 0.03125, 0.9004, 0.03125, 0.9004, 0.03125, 0.9014, 0.03125, 0.9014, 0.03125, 0.9014, 0.03125, 0.9014, 0.03125, 0.9014, 0.03125, 0.9014, 0.03125, 0.9004, 0.03125, 0.9014, 0.03125, 0.9004, 0.03125, 0.9014, 0.03125, 0.9014, 0.03125, 0.9014, 0.03125, 0.9004, 0.03125, 0.9014, 0.03125, 0.9004, 0.03125, 0.9014, 0.03125, 0.9014, 0.03125, 0.9014, 0.03125, 0.9004, 0.03125, 0.9014, 0.03125, 0.9014, 0.03125, 0.9004, 0.03125, 0.9014, 0.03125, 0.9004, 0.03125, 0.9004, 0.03125, 0.9014, 0.03125, 0.9004, 0.03125, 0.9004, 0.03125, 0.9014, 0.03125, 0.9004, 0.03125, 0.9004, 0.03125, 0.9014, 0.03125, 0.9014, 0.03125, 0.9004, 0.03125, 0.9014, 0.03125, 0.9014, 0.03125, 0.9004, 0.03125, 0.9014, 0.03125, 0.9014, 0.03125, 0.9004, 0.03125, 0.9014, 0.03125, 0.9004, 0.03125, 0.9004, 0.03125, 0.9014, 0.03125, 0.9014, 0.03125, 0.9004, 0.03125, 0.9014, 0.03125, 0.9014, 0.03125, 0.9004, 0.03125, 0.9014, 0.03125, 0.9014, 0.03125, 0.9004, 0.03125, 0.9014, 0.03125, 0.9014, 0.03125, 0.9004, 0.03125, 0.9014, 0.03125, 0.9004, 0.03125, 0.9004, 0.03125, 0.9014, 0.03125, 0.9014, 0.03125, 0.9004, 0.03125, 0.9014, 0.03125, 0.9014, 0.03125, 0.9004, 0.03125, 0.9014, 0.03125, 0.9014, 0.03125, 0.9004, 0.03125, 0.9014, 0.03125, 0.9004, 0.03125, 0.9004, 0.03125, 0.9014, 0.03125, 0.9014, 0.03125, 0.8994, 0.02969, 0.8984, 0.02734, 0.8994, 0.02891, 0.8994, 0.03125, 0.8984, 0.02734, 0.8994, 0.02969, 0.8994, 0.03125, 0.8975, 0.02656, 0.8984, 0.02734, 0.8994, 0.03203, 0.8975, 0.02656, 0.8994, 0.03125, 0.8994, 0.03281, 0.8975, 0.02656, 0.8994, 0.03203, 0.8994, 0.03281, 0.8965, 0.025, 0.8975, 0.02656, 0.8994, 0.03359, 0.8965, 0.025, 0.8994, 0.03281, 0.8994, 0.03359, 0.8955, 0.02422, 0.8965, 0.025, 0.8994, 0.03438, 0.8955, 0.02422, 0.8994, 0.03359, 0.8994, 0.03516, 0.8955, 0.02422, 0.8994, 0.03438, 0.8994, 0.03516, 0.8945, 0.02344, 0.8955, 0.02422, 0.8994, 0.03594, 0.8945, 0.02344, 0.8994, 0.03516, 0.8994, 0.03594, 0.8936, 0.02266, 0.8945, 0.02344, 0.8994, 0.03672, 0.8936, 0.02266, 0.8994, 0.03594, 0.8984, 0.0375, 0.8936, 0.02266, 0.8994, 0.03672, 0.8984, 0.0375, 0.8926, 0.02187, 0.8936, 0.02266, 0.8984, 0.03828, 0.8926, 0.02187, 0.8984, 0.0375, 0.8984, 0.03828, 0.8906, 0.02187, 0.8926, 0.02187, 0.8975, 0.03906, 0.8906, 0.02187, 0.8984, 0.03828, 0.8906, 0.04062, 0.8916, 0.03984, 0.8975, 0.03906, 0.8916, 0.03984, 0.8916, 0.03906, 0.8975, 0.03906, 0.8916, 0.03906, 0.8926, 0.03828, 0.8975, 0.03906, 0.8926, 0.03828, 0.8926, 0.0375, 0.8975, 0.03906, 0.8926, 0.0375, 0.8936, 0.03672, 0.8975, 0.03906, 0.8936, 0.03672, 0.8936, 0.03594, 0.8975, 0.03906, 0.8936, 0.03594, 0.8936, 0.03516, 0.8975, 0.03906, 0.8936, 0.03516, 0.8936, 0.03438, 0.8975, 0.03906, 0.8936, 0.03438, 0.8936, 0.03359, 0.8975, 0.03906, 0.8936, 0.03359, 0.8936, 0.03281, 0.8975, 0.03906, 0.8936, 0.03281, 0.8906, 0.02187, 0.8975, 0.03906, 0.8936, 0.03281, 0.8906, 0.02187, 0.8906, 0.02187, 0.8906, 0.02187, 0.8906, 0.02187, 0.8906, 0.02187, 0.8906, 0.02187, 0.8906, 0.02187, 0.8906, 0.02187, 0.8906, 0.02187, 0.8906, 0.02187, 0.8906, 0.02187, 0.8906, 0.02187, 0.8906, 0.02187, 0.8906, 0.02187, 0.8906, 0.02187, 0.8906, 0.02187, 0.8906, 0.02187, 0.8906, 0.02187, 0.8906, 0.02187, 0.8906, 0.02187, 0.8906, 0.02187, 0.8906, 0.02187, 0.8906, 0.02187, 0.8906, 0.02187, 0.8906, 0.02187, 0.8906, 0.02187, 0.8906, 0.02187, 0.8906, 0.02187, 0.8906, 0.02187, 0.8906, 0.02187, 0.8906, 0.02187, 0.8906, 0.02187, 0.8906, 0.02187, 0.8906, 0.02187, 0.8906, 0.02187, 0.8906, 0.02187, 0.8906, 0.02187, 0.8906, 0.02187, 0.8906, 0.02187, 0.8906, 0.02187, 0.8906, 0.02187, 0.8906, 0.02187, 0.8906, 0.02187, 0.8906, 0.02187, 0.8906, 0.02187, 0.8906, 0.02187, 0.8906, 0.02187, 0.8906, 0.02187, 0.8906, 0.02187, 0.8906, 0.02187, 0.8906, 0.02187, 0.8906, 0.02109, 0.8906, 0.02187, 0.8906, 0.02187, 0.8906, 0.02109, 0.8906, 0.02187, 0.8906, 0.02187, 0.8906, 0.02109, 0.8906, 0.02187, 0.8906, 0.02187, 0.8906, 0.02187, 0.8906, 0.02187, 0.8906, 0.02187, 0.8906, 0.02109, 0.8906, 0.02187, 0.8906, 0.02187, 0.8906, 0.02187, 0.8906, 0.02187, 0.8906, 0.02187, 0.8906, 0.02187, 0.8906, 0.02187, 0.8906, 0.02187, 0.8906, 0.02187, 0.8906, 0.02187, 0.8906, 0.02187, 0.8906, 0.02187, 0.8906, 0.02187, 0.8906, 0.02187, 0.8906, 0.02187, 0.8906, 0.02187, 0.8906, 0.02109, 0.8906, 0.02109, 0.8906, 0.02187, 0.8906, 0.02187, 0.8906, 0.02187, 0.8906, 0.02187, 0.8906, 0.02187, 0.8906, 0.02187, 0.8906, 0.02187, 0.8906, 0.02187, 0.8906, 0.02187, 0.8906, 0.02187, 0.8906, 0.02187, 0.8906, 0.02187, 0.8906, 0.02187, 0.8906, 0.02187, 0.8906, 0.02187, 0.8906, 0.02187, 0.8906, 0.02187, 0.8906, 0.02187, 0.8906, 0.02187, 0.8906, 0.02187, 0.8906, 0.02187, 0.8906, 0.02187, 0.8906, 0.02187, 0.8906, 0.02187, 0.8906, 0.02187, 0.8906, 0.02187, 0.8906, 0.02187, 0.8906, 0.02187, 0.8906, 0.02187, 0.8906, 0.02187, 0.8906, 0.02187, 0.8906, 0.02187, 0.8906, 0.02187, 0.8906, 0.02187, 0.8906, 0.02187, 0.8906, 0.02187, 0.8906, 0.02187, 0.8906, 0.02187, 0.8906, 0.02187, 0.8906, 0.02187, 0.8906, 0.02187, 0.8906, 0.02187, 0.8906, 0.02187, 0.8906, 0.02187, 0.8906, 0.02187, 0.8906, 0.02187, 0.8906, 0.02187, 0.8906, 0.02187, 0.8906, 0.02187, 0.8906, 0.02187, 0.8906, 0.02187, 0.8906, 0.02187, 0.8906, 0.02187, 0.8906, 0.02187, 0.8906, 0.02187, 0.8906, 0.02187, 0.8906, 0.02187, 0.8906, 0.02187, 0.8906, 0.02187, 0.8906, 0.02187, 0.8906, 0.02187, 0.8906, 0.02187, 0.8906, 0.02187, 0.8906, 0.02187, 0.8906, 0.02187, 0.8906, 0.02187, 0.8906, 0.02187, 0.8906, 0.02187, 0.8906, 0.02187, 0.8906, 0.02187, 0.8906, 0.02187, 0.8906, 0.02187, 0.8906, 0.02187, 0.8906, 0.02109, 0.8906, 0.02109, 0.8906, 0.02109, 0.8906, 0.02187, 0.8906, 0.02187, 0.8906, 0.02187, 0.8906, 0.02109, 0.8906, 0.02109, 0.8906, 0.02109, 0.8906, 0.02187, 0.8906, 0.02187, 0.8906, 0.02187, 0.8906, 0.02109, 0.8906, 0.02109, 0.8906, 0.02109, 0.8906, 0.02109, 0.8906, 0.02109, 0.8906, 0.02109, 0.8906, 0.02109, 0.8906, 0.02109, 0.8906, 0.02109, 0.8906, 0.02187, 0.8906, 0.02187, 0.8906, 0.02187, 0.8906, 0.02109, 0.8906, 0.02109, 0.8906, 0.02109, 0.8906, 0.02109, 0.8906, 0.02109, 0.8906, 0.02109, 0.8906, 0.02109, 0.8906, 0.02109, 0.8906, 0.02109, 0.8906, 0.02109, 0.8906, 0.02109, 0.8906, 0.02109, 0.8906, 0.02187, 0.8906, 0.02187, 0.8906, 0.02187, 0.8906, 0.02187, 0.8906, 0.02187, 0.8906, 0.02187, 0.8906, 0.02109, 0.8906, 0.02109, 0.8906, 0.02109, 0.8906, 0.02109, 0.8906, 0.02109, 0.8906, 0.02109, 0.8906, 0.02109, 0.8906, 0.02109, 0.8906, 0.02109, 0.8906, 0.02109, 0.8906, 0.02109, 0.8906, 0.02109, 0.8906, 0.02109, 0.8906, 0.02109, 0.8906, 0.02109, 0.8906, 0.02109, 0.8906, 0.02109, 0.8906, 0.02109, 0.8906, 0.02187, 0.8906, 0.02109, 0.8906, 0.02187, 0.8906, 0.02109, 0.8906, 0.02109, 0.8906, 0.02109, 0.8906, 0.02109, 0.8906, 0.02109, 0.8906, 0.02109, 0.8906, 0.02109, 0.8906, 0.02109, 0.8906, 0.02109, 0.8906, 0.02109, 0.8906, 0.02109, 0.8906, 0.02109, 0.8906, 0.02109, 0.8906, 0.02109, 0.8906, 0.02109, 0.8906, 0.02187, 0.8906, 0.02109, 0.8906, 0.02109, 0.8906, 0.02109, 0.8906, 0.02109, 0.8906, 0.02109, 0.8906, 0.02109, 0.8906, 0.02109, 0.8906, 0.02109, 0.8906, 0.02109, 0.8906, 0.02109, 0.8906, 0.02109, 0.8906, 0.02109, 0.8906, 0.02109, 0.8906, 0.02109, 0.8906, 0.02187, 0.8906, 0.02109, 0.8906, 0.02187, 0.8906, 0.02109, 0.8906, 0.02109, 0.8906, 0.02109, 0.8906, 0.02187, 0.8906, 0.02109, 0.8906, 0.02109, 0.8906, 0.02109, 0.8906, 0.02109, 0.8906, 0.02109, 0.8906, 0.02109, 0.8906, 0.02109, 0.8906, 0.02109, 0.8906, 0.02109, 0.8906, 0.02109, 0.8906, 0.02109, 0.8906, 0.02109, 0.8906, 0.02109, 0.8906, 0.02109, 0.8906, 0.02109, 0.8906, 0.02109, 0.8906, 0.02109, 0.8906, 0.02109, 0.8906, 0.02109, 0.8906, 0.02109, 0.8906, 0.02109, 0.8906, 0.02109, 0.8906, 0.02109, 0.8906, 0.02109, 0.8906, 0.02109, 0.8906, 0.02109, 0.8906, 0.02109, 0.8906, 0.02109, 0.8906, 0.02109, 0.8906, 0.02187, 0.8906, 0.02109, 0.8906, 0.02109, 0.8906, 0.02109, 0.8906, 0.02109, 0.8906, 0.02109, 0.8906, 0.02109, 0.8906, 0.02109, 0.8906, 0.02109, 0.8906, 0.02187, 0.8906, 0.02109, 0.8906, 0.02109, 0.8906, 0.02109, 0.8906, 0.02109, 0.8906, 0.02109, 0.8906, 0.02187, 0.8906, 0.02109, 0.8906, 0.02109, 0.8906, 0.02109, 0.8906, 0.02109, 0.8906, 0.02109, 0.8906, 0.02109, 0.8906, 0.02109, 0.8906, 0.02187, 0.8906, 0.02109, 0.8906, 0.02109, 0.8906, 0.02109, 0.8906, 0.02109, 0.8906, 0.02109, 0.8906, 0.02109, 0.8906, 0.02109, 0.8906, 0.02109, 0.8906, 0.02109, 0.8906, 0.02109, 0.8906, 0.02109, 0.8906, 0.02109, 0.8906, 0.02109, 0.8906, 0.02109, 0.8906, 0.02109, 0.8906, 0.02109, 0.8906, 0.02109, 0.8906, 0.02109, 0.8906, 0.02109, 0.8906, 0.02109, 0.8906, 0.02109, 0.8906, 0.02109, 0.8906, 0.02109, 0.8906, 0.02109, 0.8906, 0.02109, 0.8906, 0.02109, 0.8906, 0.02109, 0.8906, 0.02109, 0.8906, 0.02109, 0.8906, 0.02109, 0.8906, 0.02109, 0.8906, 0.02109, 0.8906, 0.02109, 0.8906, 0.02109, 0.8906, 0.02109, 0.8906, 0.02109, 0.8906, 0.02109, 0.8906, 0.02109, 0.8906, 0.02109, 0.8906, 0.02109, 0.8906, 0.02109, 0.8906, 0.02109, 0.8906, 0.02109, 0.8906, 0.02109, 0.8906, 0.02109, 0.8906, 0.02109, 0.8906, 0.02109, 0.8906, 0.02109, 0.8906, 0.02109, 0.8906, 0.02109, 0.8906, 0.02109, 0.8906, 0.02109, 0.8906, 0.02109, 0.8906, 0.02109, 0.8906, 0.02109, 0.8906, 0.02109, 0.8906, 0.02109, 0.8906, 0.02109, 0.8906, 0.02109, 0.8906, 0.02109, 0.8906, 0.02109, 0.8906, 0.02109, 0.8906, 0.02109, 0.8906, 0.02109, 0.8906, 0.02109, 0.8906, 0.02109, 0.8906, 0.02109, 0.8906, 0.02109, 0.8906, 0.02109, 0.8906, 0.02109, 0.8906, 0.02109, 0.8906, 0.02109, 0.8906, 0.02109, 0.8906, 0.02109, 0.8906, 0.02109, 0.8906, 0.02109, 0.8906, 0.02109, 0.8906, 0.02109, 0.8906, 0.02109, 0.8906, 0.02109, 0.8906, 0.02109, 0.8906, 0.02109, 0.8906, 0.02109, 0.8906, 0.02109, 0.8906, 0.02109, 0.8906, 0.02109, 0.8906, 0.02109, 0.8906, 0.02109, 0.8906, 0.02109, 0.8906, 0.02109, 0.8906, 0.02109, 0.8906, 0.02109, 0.8906, 0.02109, 0.8906, 0.02109, 0.8906, 0.02109, 0.8906, 0.02109, 0.8906, 0.02109, 0.8906, 0.02109, 0.8906, 0.02109, 0.8906, 0.02109, 0.8906, 0.02109, 0.8906, 0.02109, 0.8906, 0.02109, 0.8906, 0.02109, 0.8906, 0.02109, 0.8906, 0.02109, 0.8906, 0.02109, 0.8906, 0.02109, 0.8906, 0.02109, 0.8906, 0.02109, 0.8906, 0.02109, 0.8906, 0.02109, 0.8906, 0.02109, 0.8906, 0.02109, 0.8906, 0.02109, 0.8906, 0.02109, 0.8906, 0.02109, 0.8906, 0.02109, 0.8906, 0.02109, 0.8906, 0.02109, 0.8906, 0.02109, 0.8906, 0.02109, 0.8906, 0.02109, 0.8926, 0.02109, 0.918, 0.01406, 0.9189, 0.01641, 0.8926, 0.02109, 0.9072, 0.01562, 0.918, 0.01406, 0.9072, 0.01406, 0.9062, 0.01406, 0.9062, 0.01406, 0.9072, 0.01406, 0.9062, 0.01406, 0.9072, 0.01406, 0.9072, 0.01484, 0.9062, 0.01406, 0.9072, 0.01406, 0.9072, 0.01484, 0.9062, 0.01406, 0.9062, 0.01406, 0.9072, 0.01484, 0.9062, 0.01406, 0.9072, 0.01484, 0.9072, 0.01484, 0.9062, 0.01406, 0.9072, 0.01484, 0.9072, 0.01484, 0.9062, 0.01406, 0.9072, 0.01484, 0.9072, 0.01484, 0.9062, 0.01328, 0.9062, 0.01406, 0.9072, 0.01484, 0.9062, 0.01328, 0.9072, 0.01484, 0.9072, 0.01484, 0.9062, 0.01328, 0.9072, 0.01484, 0.9072, 0.01484, 0.9053, 0.01328, 0.9062, 0.01328, 0.9072, 0.01484, 0.9053, 0.01328, 0.9072, 0.01484, 0.9072, 0.01562, 0.9053, 0.01328, 0.9072, 0.01484, 0.9072, 0.01562, 0.9053, 0.01328, 0.9072, 0.01562, 0.9072, 0.01562, 0.9053, 0.01328, 0.9053, 0.01328, 0.9072, 0.01562, 0.9053, 0.01328, 0.9072, 0.01562, 0.8926, 0.02109, 0.9043, 0.01641, 0.9072, 0.01562, 0.9043, 0.01641, 0.9043, 0.01641, 0.9072, 0.01562, 0.9043, 0.01641, 0.9043, 0.01562, 0.9072, 0.01562, 0.9043, 0.01562, 0.9053, 0.01562, 0.9072, 0.01562, 0.9053, 0.01562, 0.9053, 0.01562, 0.9072, 0.01562, 0.9053, 0.01562, 0.9053, 0.01562, 0.9072, 0.01562, 0.9053, 0.01562, 0.9053, 0.01484, 0.9072, 0.01562, 0.9053, 0.01484, 0.9053, 0.01484, 0.9072, 0.01562, 0.9053, 0.01484, 0.9053, 0.01484, 0.9072, 0.01562, 0.9053, 0.01484, 0.9053, 0.01484, 0.9072, 0.01562, 0.9053, 0.01484, 0.9053, 0.01328, 0.9072, 0.01562, 0.9053, 0.01484, 0.9053, 0.01406, 0.9053, 0.01328, 0.9053, 0.01406, 0.9053, 0.01328, 0.9053, 0.01328, 0.9053, 0.01406, 0.9053, 0.01406, 0.9053, 0.01328, 0.9053, 0.01406, 0.9053, 0.01406, 0.9053, 0.01328, 0.9053, 0.01406, 0.9053, 0.01328, 0.9053, 0.01328, 0.9043, 0.01406, 0.9053, 0.01328, 0.9053, 0.01406, 0.9043, 0.01406, 0.9053, 0.01328, 0.9043, 0.01406, 0.9043, 0.01406, 0.9043, 0.0125, 0.9053, 0.01328, 0.9043, 0.01328, 0.9043, 0.0125, 0.9043, 0.01406, 0.9043, 0.01328, 0.9043, 0.0125, 0.9043, 0.01328, 0.9043, 0.01328, 0.9043, 0.0125, 0.9043, 0.01328, 0.9043, 0.01328, 0.9043, 0.01172, 0.9043, 0.0125, 0.9033, 0.01328, 0.9043, 0.01172, 0.9043, 0.01328, 0.9033, 0.01328, 0.9043, 0.01172, 0.9033, 0.01328, 0.8926, 0.02109, 0.8945, 0.01797, 0.9043, 0.01641, 0.9033, 0.01328, 0.9043, 0.01172, 0.9043, 0.01172, 0.9033, 0.01328, 0.9043, 0.01172, 0.9033, 0.01328, 0.9023, 0.0125, 0.9043, 0.01172, 0.9033, 0.01328, 0.9023, 0.0125, 0.9033, 0.01094, 0.9043, 0.01172, 0.9023, 0.0125, 0.9033, 0.01094, 0.9023, 0.0125, 0.9014, 0.0125, 0.9033, 0.01094, 0.9023, 0.0125, 0.9014, 0.0125, 0.9023, 0.01016, 0.9033, 0.01094, 0.9004, 0.0125, 0.9023, 0.01016, 0.9014, 0.0125, 0.9004, 0.0125, 0.9014, 0.01016, 0.9023, 0.01016, 0.8994, 0.0125, 0.9014, 0.01016, 0.9004, 0.0125, 0.8994, 0.0125, 0.9014, 0.01016, 0.8994, 0.0125, 0.8994, 0.0125, 0.8994, 0.009375, 0.9014, 0.01016, 0.8984, 0.0125, 0.8994, 0.009375, 0.8994, 0.0125, 0.8984, 0.0125, 0.8984, 0.009375, 0.8994, 0.009375, 0.8975, 0.0125, 0.8984, 0.009375, 0.8984, 0.0125, 0.8975, 0.0125, 0.8984, 0.009375, 0.8975, 0.0125, 0.8975, 0.0125, 0.8975, 0.009375, 0.8984, 0.009375, 0.8965, 0.0125, 0.8975, 0.009375, 0.8975, 0.0125, 0.8965, 0.01328, 0.8975, 0.009375, 0.8965, 0.0125, 0.8955, 0.01328, 0.8975, 0.009375, 0.8965, 0.01328, 0.8955, 0.01328, 0.8955, 0.01016, 0.8975, 0.009375, 0.8955, 0.01406, 0.8955, 0.01016, 0.8955, 0.01328, 0.8926, 0.02109, 0.8945, 0.01797, 0.8945, 0.01797, 0.8926, 0.02109, 0.8945, 0.01797, 0.8945, 0.01797, 0.8955, 0.01406, 0.8955, 0.01016, 0.8955, 0.01406, 0.8926, 0.02109, 0.8945, 0.01719, 0.8945, 0.01797, 0.8926, 0.02109, 0.8945, 0.01719, 0.8945, 0.01719, 0.8926, 0.02109, 0.8945, 0.01719, 0.8945, 0.01719, 0.8926, 0.02109, 0.8945, 0.01641, 0.8945, 0.01719, 0.8945, 0.01484, 0.8955, 0.01016, 0.8955, 0.01406, 0.8926, 0.02109, 0.8945, 0.01641, 0.8945, 0.01641, 0.8945, 0.01484, 0.8945, 0.01016, 0.8955, 0.01016, 0.8926, 0.02109, 0.8945, 0.01641, 0.8945, 0.01641, 0.8926, 0.02109, 0.8945, 0.01641, 0.8945, 0.01641, 0.8945, 0.01562, 0.8945, 0.01016, 0.8945, 0.01484, 0.8926, 0.02109, 0.8945, 0.01562, 0.8945, 0.01641, 0.8926, 0.02109, 0.8945, 0.01562, 0.8945, 0.01562, 0.8926, 0.02109, 0.8945, 0.01562, 0.8945, 0.01562, 0.8926, 0.02109, 0.8945, 0.01016, 0.8945, 0.01562, 0.8926, 0.02109, 0.8936, 0.01094, 0.8945, 0.01016, 0.8926, 0.02109, 0.8926, 0.01172, 0.8936, 0.01094, 0.8926, 0.02109, 0.8926, 0.01172, 0.8926, 0.02109, 0.8926, 0.02109, 0.8926, 0.0125, 0.8926, 0.01172, 0.8916, 0.02031, 0.8926, 0.0125, 0.8926, 0.02109, 0.8916, 0.02031, 0.8926, 0.0125, 0.8916, 0.02031, 0.8916, 0.01953, 0.8926, 0.0125, 0.8916, 0.02031, 0.8916, 0.01953, 0.8916, 0.01328, 0.8926, 0.0125, 0.8916, 0.01875, 0.8916, 0.01328, 0.8916, 0.01953, 0.8916, 0.01875, 0.8916, 0.01328, 0.8916, 0.01875, 0.8906, 0.01797, 0.8916, 0.01328, 0.8916, 0.01875, 0.8906, 0.01797, 0.8916, 0.01484, 0.8916, 0.01328, 0.8906, 0.01797, 0.8916, 0.01484, 0.8906, 0.01797, 0.8906, 0.01719, 0.8916, 0.01484, 0.8906, 0.01797, 0.8906, 0.01641, 0.8916, 0.01484, 0.8906, 0.01719, 0.8906, 0.01641, 0.8906, 0.01562, 0.8916, 0.01484, 0.8906, 0.01641, 0.8906, 0.01562, 0.8906, 0.01641])
me_cuback.materials.append(mat_base)
me_cuback.use_remesh_preserve_volume = False
me_cuback.use_remesh_preserve_attributes = False
me_cuback.use_mirror_vertex_groups = False
me_cuback.update()
me_plane_008 = bpy.data.meshes.new('Plane.008')
me_plane_008.from_pydata([(-0.3417, 7.809e-09, 0.1786), (-0.3857, 5.887e-09, 0.1347), (-0.3637, 7.551e-09, 0.1728), (-0.3798, 6.848e-09, 0.1567), (0.3857, 5.887e-09, 0.1347), (0.3417, 7.809e-09, 0.1786), (0.3798, 6.848e-09, 0.1567), (0.3637, 7.551e-09, 0.1728), (-0.3417, -7.809e-09, -0.1786), (-0.3857, -5.887e-09, -0.1347), (-0.3637, -7.551e-09, -0.1728), (-0.3798, -6.848e-09, -0.1567), (0.3417, -7.809e-09, -0.1786), (0.3857, -5.887e-09, -0.1347), (0.3637, -7.551e-09, -0.1728), (0.3798, -6.848e-09, -0.1567)], [], [(4, 12, 5), (9, 1, 0), (3, 2, 0), (0, 5, 12), (7, 6, 4), (4, 13, 12), (15, 14, 12), (12, 8, 0), (10, 11, 9), (1, 3, 0), (5, 7, 4), (13, 15, 12), (8, 10, 9), (9, 0, 8)])
_uv = me_plane_008.uv_layers.new(name='UVMap')
_uv.uv.foreach_set('vector', [0.9316, 0.06719, 0.9287, 0.08281, 0.9287, 0.06562, 0.8828, 0.08125, 0.8828, 0.06719, 0.8857, 0.06562, 0.8828, 0.06641, 0.8848, 0.06562, 0.8857, 0.06562, 0.8857, 0.06562, 0.9287, 0.06562, 0.9287, 0.08281, 0.9297, 0.06562, 0.9316, 0.06641, 0.9316, 0.06719, 0.9316, 0.06719, 0.9316, 0.08125, 0.9287, 0.08281, 0.9316, 0.08203, 0.9297, 0.08281, 0.9287, 0.08281, 0.9287, 0.08281, 0.8857, 0.08281, 0.8857, 0.06562, 0.8848, 0.08281, 0.8828, 0.08203, 0.8828, 0.08125, 0.8828, 0.06719, 0.8828, 0.06641, 0.8857, 0.06562, 0.9287, 0.06562, 0.9297, 0.06562, 0.9316, 0.06719, 0.9316, 0.08125, 0.9316, 0.08203, 0.9287, 0.08281, 0.8857, 0.08281, 0.8848, 0.08281, 0.8828, 0.08125, 0.8828, 0.08125, 0.8857, 0.06562, 0.8857, 0.08281])
me_plane_008.materials.append(mat_base)
me_plane_008.use_remesh_preserve_volume = False
me_plane_008.use_remesh_preserve_attributes = False
me_plane_008.use_mirror_vertex_groups = False
me_plane_008.update()
me_plane_004 = bpy.data.meshes.new('Plane.004')
me_plane_004.from_pydata([(-1.0, 0.0, -4.371e-08), (1.0, 0.0, -4.371e-08), (-1.0, 2.0, -4.371e-08), (1.0, 2.0, -4.371e-08)], [], [(0, 1, 3, 2)])
_uv = me_plane_004.uv_layers.new(name='UVMap')
_uv.uv.foreach_set('vector', [1.0, 0.2, 0.0, 0.2, 0.0, 1.0, 1.0, 1.0])
me_plane_004.materials.append(mat_base)
me_plane_004.use_remesh_preserve_volume = False
me_plane_004.use_remesh_preserve_attributes = False
me_plane_004.use_mirror_vertex_groups = False
me_plane_004.update()
me_plane_002 = bpy.data.meshes.new('Plane.002')
me_plane_002.from_pydata([(-1.0, 0.0, -4.371e-08), (1.0, 0.0, -4.371e-08), (-1.0, 2.0, -4.371e-08), (1.0, 2.0, -4.371e-08)], [], [(0, 1, 3, 2)])
_uv = me_plane_002.uv_layers.new(name='UVMap')
_uv.uv.foreach_set('vector', [0.0, 0.2, 1.0, 0.2, 1.0, 1.0, 0.0, 1.0])
me_plane_002.materials.append(mat_base)
me_plane_002.use_remesh_preserve_volume = False
me_plane_002.use_remesh_preserve_attributes = False
me_plane_002.use_mirror_vertex_groups = False
me_plane_002.update()
me_cylinder_005 = bpy.data.meshes.new('Cylinder.005')
me_cylinder_005.from_pydata([(-0.2, -0.2, 0.0), (0.2, -0.2, 0.0), (-0.2, 0.2, 0.0), (0.2, 0.2, 0.0)], [], [(0, 1, 3, 2)])
_uv = me_cylinder_005.uv_layers.new(name='UVMap')
_uv.uv.foreach_set('vector', [0.0009766, 0.2, 0.0009766, 0.1008, 0.125, 0.1008, 0.125, 0.2])
me_cylinder_005.materials.append(mat_base)
me_cylinder_005.use_remesh_preserve_volume = False
me_cylinder_005.use_remesh_preserve_attributes = False
me_cylinder_005.use_mirror_vertex_groups = False
me_cylinder_005.update()

# ---- objects
ob_0base = bpy.data.objects.new('0BASE', me_cylinder_006)
ob_1back_text = bpy.data.objects.new('1BACK_TEXT', me_cuback)
ob_1back_plate = bpy.data.objects.new('1BACK_PLATE', me_plane_008)
ob_1back = bpy.data.objects.new('1BACK', me_plane_004)
ob_0front = bpy.data.objects.new('0FRONT', me_plane_002)
ob_0base_icon = bpy.data.objects.new('0BASE_ICON', me_cylinder_005)
ob_lamp = bpy.data.objects.new('Lamp', light_lamp)
ob_camera = bpy.data.objects.new('Camera', cam_camera)

# ---- transforms, parenting, visibility, modifiers, constraints
ob_0base.location = (4.768e-07, 0.0, 0.0)
ob_0base.lineart.crease_threshold = 0.0
ob_1back_text.parent = ob_0base
ob_1back_text.location = (-0.007791, 0.02, 1.003)
ob_1back_text.rotation_euler = (1.571, 0.0, 3.142)
ob_1back_text.scale = (0.3182, 0.3182, 0.3182)
ob_1back_text.lineart.crease_threshold = 0.0
ob_1back_plate.parent = ob_0base
ob_1back_plate.location = (0.0, 0.01, 1.0)
ob_1back_plate.lineart.crease_threshold = 0.0
ob_1back.parent = ob_0base
ob_1back.location = (0.0, 0.0, 0.0)
ob_1back.rotation_euler = (1.571, -0.0, 3.142)
ob_1back.scale = (1.5, 1.5, 1.5)
ob_1back.lineart.crease_threshold = 0.0
ob_0front.parent = ob_0base
ob_0front.location = (0.0, 0.0, 0.0)
ob_0front.rotation_euler = (1.571, -0.0, 0.0)
ob_0front.scale = (1.5, 1.5, 1.5)
ob_0front.lineart.crease_threshold = 0.0
ob_0base_icon.parent = ob_0base
ob_0base_icon.location = (1.431e-06, -0.8912, 0.03)
ob_0base_icon.rotation_euler = (0.0, 0.0, 4.712)
ob_0base_icon.scale = (1.65, 1.65, 1.65)
ob_0base_icon.lineart.crease_threshold = 0.0
ob_lamp.location = (4.076, 1.005, 5.904)
ob_lamp.rotation_euler = (0.6503, 0.05522, 1.866)
ob_lamp.scale = (0.5, 0.5, 0.5)
ob_lamp.lock_rotations_4d = False
ob_lamp.empty_display_type = 'ARROWS'
ob_lamp.color = (0.0, 0.0, 0.0, 0.0)
ob_lamp.lineart.crease_threshold = 0.0
ob_camera.location = (7.481, -6.508, 5.344)
ob_camera.rotation_euler = (1.109, 0.0, 0.8149)
ob_camera.scale = (0.5, 0.5, 0.5)
ob_camera.lock_rotations_4d = False
ob_camera.empty_display_type = 'ARROWS'
ob_camera.color = (0.0, 0.0, 0.0, 0.0)
ob_camera.display_type = 'WIRE'
ob_camera.lineart.crease_threshold = 0.0

# ---- collection membership
col_collection_1.objects.link(ob_0base)
col_collection_1.objects.link(ob_1back_text)
col_collection_1.objects.link(ob_1back_plate)
col_collection_1.objects.link(ob_1back)
col_collection_1.objects.link(ob_0front)
col_collection_1.objects.link(ob_0base_icon)
col_collection_1.objects.link(ob_lamp)
col_collection_1.objects.link(ob_camera)

# ---- scene / render settings (as saved in the file)
scene.camera = ob_camera
scene.frame_start = 1; scene.frame_end = 250; scene.frame_set(1)
scene.render.engine = 'BLENDER_EEVEE_NEXT'
scene.render.resolution_percentage = 50
scene.render.dither_intensity = 0.0
scene.cycles.use_denoising = False
scene.cycles.samples = 128
scene.cycles.sampling_pattern = 'TABULATED_SOBOL'
scene.cycles.light_sampling_threshold = 0.0
scene.cycles.use_adaptive_sampling = False
scene.cycles.use_light_tree = False
scene.cycles.blur_glossy = 0.0
scene.cycles.sample_clamp_indirect = 0.0
scene.view_settings.view_transform = 'Standard'
bpy.context.view_layer.update()
